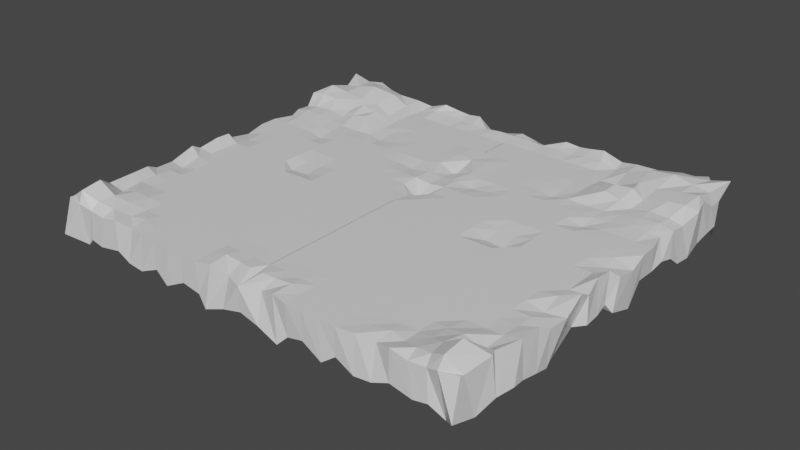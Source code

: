 # Source: LevelBase.blend  (saved by Blender 2.90.8; exported with 4.5.12 LTS)
import bpy
from mathutils import Matrix  # noqa: F401  (used for matrix-valued properties, if any)

bpy.ops.wm.read_factory_settings(use_empty=True)
scene = bpy.context.scene
scene.name = 'Scene'

# ---- collections
col_collection = bpy.data.collections.new('Collection'); scene.collection.children.link(col_collection)

# ---- materials (node trees are filled in below, after node groups)
mat_material = bpy.data.materials.new('Material')
mat_material.alpha_threshold = 0.0
mat_material.use_transparent_shadow = False
mat_material.line_color = (0.0, 0.0, 0.0, 1.0)

# ---- material node trees
mat_material.use_nodes = True; mat_material.node_tree.nodes.clear()
_N = mat_material.node_tree.nodes; _L = mat_material.node_tree.links
n0 = _N.new('ShaderNodeOutputMaterial'); n0.name = 'Material Output'; n0.location = (300, 300)
n1 = _N.new('ShaderNodeBsdfPrincipled'); n1.name = 'Principled BSDF'; n1.location = (10, 300)
n1.distribution = 'GGX'
n1.subsurface_method = 'BURLEY'
n1.inputs[2].default_value = 0.4
n1.inputs[3].default_value = 1.45
n1.inputs[27].default_value = (0.0, 0.0, 0.0, 1.0)
n1.inputs[28].default_value = 1.0
_L.new(n1.outputs[0], n0.inputs[0])
n0.is_active_output = True

# ---- world
world_world = bpy.data.worlds.new('World'); scene.world = world_world
world_world.use_nodes = True; world_world.node_tree.nodes.clear()
_N = world_world.node_tree.nodes; _L = world_world.node_tree.links
n0 = _N.new('ShaderNodeOutputWorld'); n0.name = 'World Output'; n0.location = (300, 300)
n1 = _N.new('ShaderNodeBackground'); n1.name = 'Background'; n1.location = (10, 300)
n1.inputs[0].default_value = (0.05088, 0.05088, 0.05088, 1.0)
_L.new(n1.outputs[0], n0.inputs[0])
n0.is_active_output = True
world_world.color = (0.05088, 0.05088, 0.05088)
world_world.use_sun_shadow = False
world_world.sun_shadow_jitter_overblur = 0.0

# ---- meshes
me_levebase = bpy.data.meshes.new('LeveBase')
me_levebase.from_pydata([(-38.96, -1.457, 35.4), (-38.97, -1.543, 34.71), (-39.66, -0.9963, 29.74), (-38.66, -1.576, 27.95), (-39.54, -1.944, 22.96), (-39.69, -1.91, 19.36), (-40.12, -2.988, 17.08), (-40.34, -3.106, 13.58), (-39.89, -1.467, 9.227), (-39.95, -2.443, 7.45), (-39.27, -1.455, 4.046), (-39.41, -1.601, 1.127), (-40.27, -3.023, -0.5651), (-40.25, -3.622, -4.385), (-40.03, -2.642, -7.758), (-39.94, -2.562, -11.03), (-38.98, -2.776, -14.74), (-39.84, -2.462, -17.24), (-39.98, -2.672, -20.09), (-41.11, -0.9757, -22.89), (-40.11, -0.9482, -26.46), (-39.97, -3.179, -30.11), (-39.76, -3.38, -33.31), (-38.44, -2.66, -35.82), (-35.9, -1.628, 35.92), (-36.15, 0.3585, 34.97), (-36.23, 0.849, 31.28), (-36.51, -2.778, 27.12), (-36.78, -2.454, 23.19), (-36.89, -2.523, 19.9), (-36.95, -2.661, 16.93), (-37.12, -3.234, 14.08), (-36.94, -2.349, 10.35), (-36.94, -2.641, 7.667), (-36.93, -2.626, 4.575), (-36.94, -2.64, 1.496), (-37.03, -3.044, -1.47), (-36.96, -2.727, -4.648), (-36.94, -2.642, -7.758), (-36.94, -2.642, -10.84), (-36.84, -2.379, -14.34), (-37.3, -2.029, -17.43), (-37.53, -2.152, -20.11), (-38.65, -0.6508, -23.08), (-39.3, 0.02977, -26.38), (-39.07, -1.133, -30.66), (-40.61, -0.1516, -34.88), (-37.13, -2.586, -35.57), (-33.73, -2.408, 35.35), (-33.49, -1.085, 34.02), (-33.08, -1.013, 31.13), (-33.19, -1.859, 27.01), (-33.86, -2.642, 23.09), (-33.86, -2.642, 20.01), (-33.86, -2.642, 16.92), (-33.86, -2.642, 13.84), (-33.86, -2.642, 10.75), (-33.86, -2.642, 7.667), (-33.86, -2.642, 4.582), (-33.86, -2.642, 1.497), (-33.86, -2.642, -1.588), (-33.86, -2.642, -4.673), (-33.86, -2.642, -7.758), (-33.85, -2.642, -10.84), (-33.94, -2.356, -14.2), (-34.15, -2.144, -17.35), (-34.2, -2.1, -20.31), (-35.61, -1.051, -23.3), (-35.92, -0.6844, -26.86), (-36.12, -0.6923, -30.78), (-37.14, -1.084, -34.95), (-35.79, -1.669, -37.36), (-30.77, -2.642, 35.43), (-30.58, -1.781, 33.39), (-30.51, -1.923, 30.11), (-30.52, -2.256, 26.6), (-30.77, -2.642, 23.09), (-30.77, -2.642, 20.01), (-30.77, -2.642, 16.92), (-30.77, -2.642, 13.84), (-30.77, -2.642, 10.75), (-30.77, -2.642, 7.667), (-30.77, -2.642, 4.582), (-30.77, -2.642, 1.497), (-30.77, -2.642, -1.588), (-30.77, -2.642, -4.673), (-30.77, -2.642, -7.758), (-30.7, -2.697, -10.9), (-30.58, -2.641, -14.07), (-30.88, -2.473, -17.24), (-30.84, -2.642, -20.14), (-31.38, -2.117, -23.22), (-31.83, -1.281, -26.82), (-32.48, -0.05964, -31.2), (-32.38, -0.9369, -34.41), (-31.73, -2.255, -36.12), (-27.68, -2.071, 35.35), (-27.75, -2.598, 32.23), (-27.69, -2.642, 29.26), (-27.69, -2.642, 26.18), (-27.69, -2.642, 23.09), (-27.69, -2.642, 20.01), (-27.69, -2.642, 16.92), (-27.69, -2.641, 13.84), (-27.69, -2.642, 10.75), (-27.69, -2.642, 7.667), (-27.69, -2.642, 4.582), (-27.69, -2.642, 1.497), (-27.69, -2.642, -1.588), (-27.69, -2.642, -4.673), (-27.69, -2.642, -7.802), (-27.76, -3.173, -10.72), (-27.79, -2.694, -13.76), (-28.08, -2.69, -16.9), (-28.65, -1.955, -20.6), (-29.01, -0.9698, -23.96), (-28.32, -1.423, -27.19), (-27.87, -0.8023, -31.74), (-27.97, -1.62, -34.18), (-27.7, -3.205, -35.72), (-24.8, -2.912, 34.47), (-25.0, -2.381, 31.67), (-24.6, -2.642, 29.26), (-24.6, -2.642, 26.18), (-24.6, -2.642, 23.09), (-24.6, -2.642, 20.01), (-24.6, -2.642, 16.92), (-24.6, -2.636, 13.84), (-24.6, -2.642, 10.75), (-24.6, -2.642, 7.667), (-24.6, -2.642, 4.582), (-24.6, -2.642, 1.497), (-24.6, -2.642, -1.588), (-24.6, -2.642, -4.673), (-24.63, -2.642, -7.864), (-24.64, -2.642, -11.02), (-24.62, -2.642, -13.67), (-24.59, -2.828, -16.97), (-25.66, -1.393, -21.06), (-25.65, -1.291, -23.94), (-24.55, -2.64, -26.24), (-24.11, -1.992, -30.99), (-24.12, -1.807, -34.41), (-24.38, -4.457, -34.96), (-21.73, -2.501, 35.07), (-21.58, -2.597, 32.23), (-21.52, -2.642, 29.26), (-21.52, -2.642, 26.18), (-21.52, -2.642, 23.09), (-21.52, -2.642, 20.01), (-21.52, -2.642, 16.92), (-21.52, -2.642, 13.84), (-21.52, -2.642, 10.75), (-21.52, -2.642, 7.667), (-21.54, -2.668, 4.613), (-22.1, -3.411, 2.396), (-21.79, -3.011, -1.156), (-21.49, -2.642, -4.665), (-21.35, -2.642, -7.813), (-21.29, -2.642, -10.98), (-21.23, -2.642, -13.77), (-21.19, -2.645, -16.89), (-21.19, -2.642, -20.04), (-21.34, -2.642, -23.17), (-21.7, -2.665, -26.38), (-21.71, -2.667, -29.46), (-21.2, -2.734, -32.23), (-20.92, -2.406, -34.85), (-18.43, -2.642, 35.43), (-18.43, -2.642, 32.35), (-18.43, -2.642, 29.26), (-18.43, -2.642, 26.18), (-18.43, -2.642, 23.09), (-18.43, -2.642, 20.01), (-18.43, -2.642, 16.92), (-18.43, -2.642, 13.84), (-18.43, -2.642, 10.75), (-18.43, -2.642, 7.667), (-18.44, -2.652, 4.595), (-18.93, -3.303, 2.27), (-18.66, -2.94, -1.24), (-18.44, -2.642, -4.68), (-18.34, -2.642, -7.751), (-18.25, -2.642, -10.86), (-18.27, -2.642, -13.87), (-18.57, -3.021, -16.56), (-18.59, -2.832, -19.9), (-18.49, -2.642, -23.2), (-18.43, -2.642, -26.27), (-18.6, -2.695, -29.47), (-18.25, -2.07, -32.45), (-17.36, -1.189, -34.73), (-15.35, -2.642, 35.43), (-15.35, -2.642, 32.35), (-15.35, -2.642, 29.26), (-15.35, -2.642, 26.18), (-15.35, -2.642, 23.09), (-15.35, -2.642, 20.01), (-15.35, -2.642, 16.92), (-15.35, -2.642, 13.84), (-15.35, -2.642, 10.75), (-15.35, -2.642, 7.667), (-15.35, -2.642, 4.582), (-15.35, -2.642, 1.497), (-15.35, -2.642, -1.588), (-15.44, -2.642, -4.707), (-15.65, -2.642, -7.823), (-15.69, -2.642, -10.9), (-15.65, -2.642, -13.98), (-15.72, -2.788, -16.89), (-15.64, -2.68, -20.1), (-15.5, -2.642, -23.22), (-15.36, -2.642, -26.27), (-15.35, -2.642, -29.35), (-14.99, -2.203, -32.56), (-14.39, -1.76, -35.0), (-12.26, -2.642, 35.43), (-12.26, -2.642, 32.35), (-12.26, -2.642, 29.26), (-12.26, -2.642, 26.18), (-12.26, -2.642, 23.09), (-12.26, -2.642, 20.01), (-12.26, -2.642, 16.92), (-12.26, -2.642, 13.84), (-12.26, -2.642, 10.75), (-12.26, -2.642, 7.667), (-12.26, -2.642, 4.582), (-12.26, -2.642, 1.497), (-12.26, -2.642, -1.588), (-12.26, -2.642, -4.673), (-12.31, -2.642, -7.771), (-12.33, -2.642, -10.86), (-12.3, -2.642, -13.93), (-12.27, -2.642, -17.01), (-12.26, -2.642, -20.1), (-12.26, -2.642, -23.18), (-12.26, -2.642, -26.27), (-12.26, -2.642, -29.35), (-12.25, -2.511, -32.37), (-12.2, -2.103, -35.23), (-9.176, -2.642, 35.43), (-9.176, -2.641, 32.35), (-9.176, -2.642, 29.26), (-9.176, -2.642, 26.18), (-9.176, -2.642, 23.09), (-9.176, -2.642, 20.01), (-9.176, -2.642, 16.92), (-9.176, -2.642, 13.84), (-9.176, -2.642, 10.75), (-9.176, -2.642, 7.667), (-9.176, -2.642, 4.582), (-9.176, -2.642, 1.497), (-9.176, -2.642, -1.588), (-9.176, -2.642, -4.673), (-9.176, -2.644, -7.758), (-9.247, -2.861, -10.8), (-9.176, -2.642, -13.93), (-9.176, -2.642, -17.01), (-9.176, -2.642, -20.1), (-9.176, -2.642, -23.18), (-9.243, -2.642, -26.26), (-9.176, -2.642, -29.35), (-9.301, -2.369, -32.41), (-9.545, -1.733, -35.03), (-6.39, -2.454, 34.96), (-6.638, -2.299, 31.49), (-6.207, -2.569, 29.08), (-6.091, -2.642, 26.18), (-6.091, -2.642, 23.09), (-6.091, -2.642, 20.01), (-6.091, -2.642, 16.92), (-6.091, -2.642, 13.84), (-6.091, -2.642, 10.75), (-6.091, -2.642, 7.667), (-6.091, -2.642, 4.582), (-6.091, -2.642, 1.497), (-6.091, -2.642, -1.588), (-6.091, -2.642, -4.673), (-6.113, -2.71, -7.745), (-6.245, -3.118, -10.75), (-6.091, -2.642, -13.93), (-6.091, -2.642, -17.01), (-6.091, -2.642, -20.1), (-6.091, -2.642, -23.18), (-6.158, -2.642, -26.26), (-6.092, -2.638, -29.35), (-6.202, -2.5, -32.44), (-6.582, -3.741, -34.83), (-3.335, -3.538, 34.18), (-3.618, -2.529, 31.54), (-3.195, -2.578, 29.0), (-3.006, -2.642, 26.18), (-3.006, -2.642, 23.09), (-3.006, -2.642, 20.01), (-3.006, -2.642, 16.92), (-3.006, -2.642, 13.84), (-3.006, -2.642, 10.75), (-3.006, -2.642, 7.667), (-3.006, -2.642, 4.582), (-3.006, -2.642, 1.497), (-3.009, -2.65, -1.594), (-3.018, -2.864, -4.731), (-3.017, -2.699, -7.797), (-2.952, -2.779, -10.92), (-2.075, -2.857, -11.15), (-3.454, -2.59, -15.1), (-2.79, -2.494, -20.1), (-3.004, -2.638, -23.18), (-3.006, -2.642, -26.27), (-3.024, -2.596, -29.35), (-3.352, -2.276, -32.52), (-3.339, -3.559, -35.35), (-0.01221, -3.379, 35.58), (-1.233, -2.372, 31.83), (0.06691, -2.634, 29.24), (0.07934, -2.642, 26.18), (0.07934, -2.642, 23.09), (0.07934, -2.642, 20.01), (0.07934, -2.642, 16.92), (0.07934, -2.642, 13.84), (0.07934, -2.642, 10.75), (0.07934, -2.642, 7.667), (0.07934, -2.642, 4.582), (0.07934, -2.642, 1.497), (0.07906, -3.106, -1.919), (0.08056, -4.73, -4.681), (0.08045, -3.048, -7.855), (0.06395, -3.06, -11.13), (0.06746, -3.403, -14.09), (0.2441, -4.778, -12.3), (0.08407, -2.684, -19.66), (0.07263, -2.633, -23.18), (0.07934, -2.642, -26.27), (0.07934, -2.642, -29.35), (0.07947, -2.331, -32.47), (0.09076, -2.797, -35.38), (-39.22, -7.499, 37.23), (-39.25, -8.968, 32.44), (-40.06, -7.448, 29.22), (-40.54, -7.46, 25.84), (-40.08, -8.008, 23.14), (-40.14, -8.597, 20.11), (-39.94, -9.325, 17.37), (-38.02, -10.57, 12.51), (-38.29, -7.727, 8.631), (-40.05, -7.285, 7.459), (-39.9, -7.216, 4.487), (-39.65, -6.651, 2.024), (-40.49, -8.096, 1.157), (-40.23, -9.956, -4.066), (-39.8, -6.921, -7.655), (-39.7, -7.143, -11.58), (-39.88, -6.536, -14.37), (-40.09, -7.077, -16.93), (-40.06, -9.092, -19.58), (-40.25, -9.248, -22.58), (-39.38, -9.061, -27.63), (-39.85, -7.982, -29.68), (-39.96, -7.588, -32.38), (-38.88, -10.8, -34.42), (-36.47, -9.54, 34.72), (-36.71, -8.434, 32.08), (-36.95, -7.433, 29.25), (-36.94, -7.426, 26.17), (-36.94, -7.423, 23.09), (-36.94, -7.423, 20.01), (-37.1, -8.011, 17.19), (-37.57, -9.586, 14.75), (-37.05, -7.247, 10.3), (-36.94, -7.423, 7.667), (-36.94, -7.423, 4.582), (-36.94, -7.425, 1.498), (-37.28, -8.795, -0.9737), (-36.24, -8.745, -4.663), (-36.03, -9.132, -7.745), (-37.02, -6.751, -10.79), (-36.94, -7.423, -13.93), (-36.94, -7.421, -17.01), (-36.94, -7.408, -20.09), (-36.97, -7.676, -23.11), (-36.95, -7.38, -26.25), (-36.95, -7.227, -29.35), (-36.95, -7.323, -32.44), (-36.83, -7.766, -35.43), (-34.2, -7.642, 35.51), (-33.09, -11.56, 30.57), (-33.36, -10.12, 28.1), (-33.86, -7.423, 26.18), (-33.86, -7.423, 23.09), (-33.86, -7.423, 20.01), (-33.86, -7.423, 16.92), (-33.86, -7.423, 13.84), (-33.91, -7.783, 10.78), (-33.86, -7.449, 7.669), (-33.86, -7.423, 4.582), (-33.86, -7.423, 1.497), (-33.86, -7.423, -1.588), (-33.86, -7.423, -4.673), (-33.86, -7.423, -7.758), (-33.86, -7.423, -10.84), (-33.86, -7.423, -13.93), (-33.85, -7.401, -17.02), (-33.84, -7.367, -20.09), (-33.85, -7.382, -23.18), (-33.86, -7.404, -26.27), (-33.86, -7.421, -29.35), (-33.86, -7.479, -32.42), (-33.86, -7.757, -35.44), (-31.71, -8.011, 35.64), (-31.14, -9.86, 32.55), (-30.77, -7.439, 29.26), (-30.77, -7.423, 26.18), (-30.77, -7.423, 23.09), (-30.77, -7.423, 20.01), (-30.78, -7.367, 16.9), (-30.8, -7.371, 13.8), (-30.96, -8.665, 10.85), (-30.84, -7.799, 7.698), (-30.77, -7.423, 4.582), (-30.77, -7.423, 1.497), (-30.77, -7.423, -1.588), (-30.77, -7.423, -4.673), (-30.96, -8.514, -7.238), (-31.56, -12.03, -8.645), (-31.15, -9.633, -12.85), (-30.7, -7.261, -17.13), (-30.71, -7.221, -20.22), (-30.77, -7.17, -23.18), (-30.77, -7.223, -26.27), (-30.77, -7.278, -29.36), (-30.78, -8.477, -32.18), (-30.79, -9.506, -35.02), (-27.69, -7.423, 35.43), (-27.81, -8.22, 32.41), (-27.69, -7.423, 29.26), (-27.69, -7.423, 26.18), (-27.69, -7.423, 23.09), (-27.69, -7.389, 19.99), (-27.71, -7.015, 16.61), (-27.8, -6.566, 13.53), (-28.59, -8.187, 10.74), (-28.56, -8.958, 7.765), (-27.69, -7.423, 4.582), (-27.69, -7.423, 1.497), (-27.69, -7.423, -1.588), (-27.69, -7.423, -4.673), (-28.13, -10.02, -6.518), (-29.07, -15.44, -7.017), (-28.31, -11.59, -12.14), (-26.81, -9.477, -18.7), (-26.75, -9.704, -21.88), (-27.56, -7.716, -23.42), (-27.69, -7.423, -26.27), (-27.69, -7.416, -29.35), (-27.69, -7.473, -32.43), (-27.69, -7.736, -35.45), (-24.84, -8.495, 35.66), (-24.5, -7.616, 32.43), (-24.55, -7.524, 29.31), (-24.6, -7.423, 26.18), (-24.47, -8.328, 23.15), (-24.34, -8.515, 19.64), (-23.69, -11.03, 15.58), (-24.73, -6.42, 13.46), (-24.77, -7.463, 10.61), (-23.41, -9.654, 7.706), (-24.51, -8.257, 4.916), (-25.6, -8.744, 3.041), (-25.17, -8.184, -0.6991), (-24.6, -7.423, -4.673), (-24.65, -7.709, -7.622), (-25.04, -9.846, -9.675), (-24.55, -8.267, -13.9), (-23.48, -10.16, -19.11), (-23.44, -10.27, -22.28), (-24.41, -7.892, -23.55), (-24.6, -7.402, -26.27), (-24.6, -7.418, -29.35), (-24.6, -7.792, -32.34), (-24.57, -9.066, -35.09), (-21.82, -8.788, 35.72), (-20.78, -8.824, 32.96), (-20.95, -8.496, 29.73), (-21.52, -7.423, 26.18), (-21.3, -8.983, 23.18), (-21.46, -7.837, 20.03), (-21.43, -7.706, 16.71), (-21.56, -7.092, 13.72), (-21.52, -7.365, 10.73), (-21.3, -7.822, 7.674), (-22.93, -9.295, 6.771), (-25.25, -12.38, 7.288), (-24.21, -10.99, 2.581), (-21.74, -7.716, -4.331), (-21.51, -7.419, -7.758), (-21.52, -7.359, -10.86), (-21.54, -7.436, -13.83), (-21.95, -9.471, -15.74), (-21.6, -8.786, -19.67), (-21.5, -7.392, -23.18), (-21.52, -7.422, -26.27), (-21.52, -7.411, -29.35), (-21.5, -8.444, -32.16), (-21.89, -10.08, -34.44), (-18.43, -7.423, 35.43), (-18.42, -7.439, 32.35), (-18.43, -7.423, 29.26), (-18.43, -7.423, 26.18), (-18.43, -7.423, 23.09), (-18.43, -7.423, 20.01), (-18.43, -7.423, 16.92), (-18.43, -7.423, 13.84), (-16.83, -8.117, 10.82), (-17.69, -7.744, 7.699), (-19.71, -9.114, 6.559), (-21.9, -12.01, 6.865), (-20.91, -10.71, 2.258), (-18.61, -7.646, -4.405), (-18.42, -7.328, -7.754), (-18.41, -7.298, -10.84), (-18.83, -8.212, -12.88), (-20.1, -10.93, -12.8), (-19.74, -10.13, -16.82), (-18.52, -7.532, -22.98), (-18.43, -7.417, -26.27), (-18.43, -7.423, -29.35), (-18.37, -7.677, -32.22), (-17.98, -7.323, -34.88), (-15.94, -9.219, 35.68), (-14.85, -8.521, 32.07), (-15.35, -7.423, 29.26), (-15.35, -7.423, 26.18), (-15.35, -7.423, 23.09), (-15.17, -8.195, 19.8), (-15.24, -7.913, 16.79), (-15.35, -7.423, 13.84), (-13.97, -8.019, 10.81), (-14.74, -7.685, 7.693), (-15.39, -7.478, 4.646), (-16.03, -8.331, 2.559), (-15.7, -7.888, -1.044), (-15.35, -7.423, -4.673), (-15.36, -7.38, -7.763), (-15.37, -7.366, -10.85), (-15.55, -7.781, -13.47), (-16.4, -9.677, -14.37), (-16.14, -9.13, -18.11), (-15.35, -7.438, -23.17), (-15.35, -7.423, -26.27), (-15.35, -7.423, -29.35), (-15.36, -8.901, -32.06), (-15.29, -8.743, -35.01), (-12.26, -7.427, 35.43), (-12.26, -7.465, 32.34), (-12.26, -7.423, 29.26), (-12.26, -7.423, 26.18), (-12.26, -7.423, 23.09), (-12.06, -8.326, 19.76), (-12.13, -8.014, 16.76), (-12.26, -7.423, 13.84), (-12.26, -7.423, 10.75), (-12.26, -7.423, 7.667), (-12.26, -7.423, 4.582), (-12.26, -7.423, 1.497), (-12.26, -7.423, -1.588), (-12.26, -7.437, -4.677), (-12.32, -7.601, -7.724), (-12.5, -8.156, -10.7), (-12.26, -7.423, -13.93), (-12.27, -7.445, -16.99), (-12.26, -7.428, -20.1), (-12.13, -7.711, -23.13), (-12.26, -7.423, -26.27), (-12.26, -7.423, -29.35), (-12.35, -8.834, -32.29), (-12.43, -9.934, -35.22), (-9.139, -8.287, 35.18), (-9.102, -9.152, 31.84), (-9.176, -7.423, 29.26), (-9.176, -7.423, 26.18), (-9.176, -7.423, 23.09), (-9.176, -7.423, 20.01), (-9.176, -7.423, 16.92), (-9.176, -7.423, 13.84), (-9.176, -7.423, 10.75), (-9.176, -7.423, 7.667), (-9.176, -7.423, 4.582), (-9.176, -7.423, 1.497), (-9.18, -7.476, -1.604), (-9.42, -10.08, -5.381), (-10.83, -14.03, -7.453), (-11.51, -14.65, -9.454), (-9.946, -9.802, -13.47), (-9.176, -7.423, -17.01), (-9.08, -7.635, -20.06), (-8.763, -8.337, -23.02), (-9.176, -7.423, -26.27), (-9.176, -7.423, -29.35), (-9.468, -9.352, -32.05), (-10.19, -10.87, -34.42), (-7.409, -9.998, 35.64), (-6.095, -7.42, 32.34), (-6.091, -7.423, 29.26), (-6.091, -7.423, 26.18), (-6.091, -7.423, 23.09), (-6.091, -7.423, 20.01), (-6.091, -7.423, 16.92), (-6.091, -7.423, 13.84), (-6.091, -7.423, 10.75), (-6.333, -7.434, 7.602), (-6.091, -7.423, 4.582), (-6.091, -7.423, 1.497), (-6.099, -7.478, -1.61), (-6.474, -10.43, -5.312), (-8.281, -15.63, -7.12), (-8.971, -16.32, -9.132), (-7.123, -10.61, -13.31), (-6.091, -7.423, -17.01), (-6.091, -7.423, -20.1), (-6.086, -7.45, -23.15), (-6.065, -7.58, -26.1), (-6.091, -7.423, -29.35), (-6.512, -7.659, -32.23), (-7.053, -9.504, -34.21), (-3.589, -8.557, 35.52), (-3.052, -7.394, 32.28), (-3.295, -8.058, 29.31), (-7.019, -7.595, 24.65), (-3.006, -7.423, 23.09), (-3.006, -7.423, 20.01), (-3.006, -7.423, 16.92), (-3.006, -7.423, 13.84), (-3.855, -7.911, 10.94), (-5.28, -7.703, 7.218), (-3.698, -7.503, 4.44), (-3.006, -7.423, 1.497), (-3.036, -7.775, -1.829), (-3.057, -8.227, -5.224), (-3.58, -9.668, -7.853), (-3.807, -9.953, -10.44), (-3.091, -7.764, -13.91), (-3.002, -7.894, -16.75), (-3.002, -7.809, -20.15), (-2.856, -8.329, -22.19), (-2.749, -8.97, -24.57), (-3.034, -7.945, -29.23), (-3.178, -8.064, -32.52), (-3.548, -8.89, -35.68), (0.1223, -7.692, 35.43), (0.07934, -7.425, 32.35), (0.1025, -8.282, 28.8), (0.06837, -12.11, 17.98), (0.07934, -7.423, 23.09), (0.07934, -7.423, 20.01), (0.07934, -7.423, 16.92), (0.07934, -7.423, 13.84), (0.1093, -8.517, 11.43), (0.1684, -9.387, 8.364), (0.1056, -7.699, 4.648), (0.07948, -7.437, 1.487), (0.08049, -8.033, -2.007), (0.08319, -9.106, -5.423), (0.08286, -9.17, -8.393), (0.07918, -11.74, -13.6), (0.07928, -8.84, -13.64), (0.07921, -9.6, -17.09), (0.07922, -9.694, -20.38), (0.07584, -7.833, -22.76), (0.07362, -8.371, -25.23), (0.0936, -9.993, -28.85), (0.07546, -6.91, -32.58), (0.1389, -7.624, -35.54)], [], [(2, 1, 25, 26), (3, 2, 26, 27), (4, 3, 27, 28), (5, 4, 28, 29), (6, 5, 29, 30), (7, 6, 30, 31), (8, 7, 31, 32), (9, 8, 32, 33), (10, 9, 33, 34), (11, 10, 34, 35), (12, 11, 35, 36), (13, 12, 36, 37), (14, 13, 37, 38), (15, 14, 38, 39), (16, 15, 39, 40), (17, 16, 40, 41), (18, 17, 41, 42), (431, 430, 406, 407), (475, 474, 450, 451), (22, 21, 45, 46), (427, 426, 402, 403), (26, 25, 49, 50), (27, 26, 50, 51), (28, 27, 51, 52), (29, 28, 52, 53), (30, 29, 53, 54), (31, 30, 54, 55), (32, 31, 55, 56), (33, 32, 56, 57), (34, 33, 57, 58), (35, 34, 58, 59), (36, 35, 59, 60), (37, 36, 60, 61), (38, 37, 61, 62), (39, 38, 62, 63), (40, 39, 63, 64), (41, 40, 64, 65), (42, 41, 65, 66), (212, 188, 187, 211), (500, 499, 475, 476), (46, 45, 69, 70), (600, 624, 288, 264), (115, 91, 90, 114), (50, 49, 73, 74), (51, 50, 74, 75), (52, 51, 75, 76), (53, 52, 76, 77), (54, 53, 77, 78), (55, 54, 78, 79), (56, 55, 79, 80), (57, 56, 80, 81), (58, 57, 81, 82), (59, 58, 82, 83), (60, 59, 83, 84), (61, 60, 84, 85), (62, 61, 85, 86), (63, 62, 86, 87), (64, 63, 87, 88), (65, 64, 88, 89), (66, 65, 89, 90), (264, 240, 576, 600), (95, 71, 70, 94), (91, 67, 66, 90), (70, 69, 93, 94), (216, 192, 528, 552), (71, 47, 46, 70), (74, 73, 97, 98), (75, 74, 98, 99), (76, 75, 99, 100), (77, 76, 100, 101), (78, 77, 101, 102), (79, 78, 102, 103), (80, 79, 103, 104), (81, 80, 104, 105), (82, 81, 105, 106), (83, 82, 106, 107), (84, 83, 107, 108), (85, 84, 108, 109), (86, 85, 109, 110), (87, 86, 110, 111), (88, 87, 111, 112), (89, 88, 112, 113), (90, 89, 113, 114), (504, 528, 192, 168), (551, 550, 526, 527), (548, 547, 523, 524), (94, 93, 117, 118), (456, 480, 144, 120), (547, 546, 522, 523), (98, 97, 121, 122), (99, 98, 122, 123), (100, 99, 123, 124), (101, 100, 124, 125), (102, 101, 125, 126), (103, 102, 126, 127), (104, 103, 127, 128), (105, 104, 128, 129), (106, 105, 129, 130), (107, 106, 130, 131), (108, 107, 131, 132), (109, 108, 132, 133), (110, 109, 133, 134), (111, 110, 134, 135), (112, 111, 135, 136), (113, 112, 136, 137), (114, 113, 137, 138), (120, 96, 432, 456), (527, 526, 502, 503), (524, 523, 499, 500), (118, 117, 141, 142), (72, 48, 384, 408), (523, 522, 498, 499), (122, 121, 145, 146), (123, 122, 146, 147), (124, 123, 147, 148), (125, 124, 148, 149), (126, 125, 149, 150), (127, 126, 150, 151), (128, 127, 151, 152), (129, 128, 152, 153), (130, 129, 153, 154), (131, 130, 154, 155), (132, 131, 155, 156), (133, 132, 156, 157), (134, 133, 157, 158), (135, 134, 158, 159), (136, 135, 159, 160), (137, 136, 160, 161), (138, 137, 161, 162), (48, 24, 360, 384), (503, 502, 478, 479), (379, 378, 354, 355), (142, 141, 165, 166), (358, 22, 23, 359), (479, 478, 454, 455), (146, 145, 169, 170), (147, 146, 170, 171), (148, 147, 171, 172), (149, 148, 172, 173), (150, 149, 173, 174), (151, 150, 174, 175), (152, 151, 175, 176), (153, 152, 176, 177), (154, 153, 177, 178), (155, 154, 178, 179), (156, 155, 179, 180), (157, 156, 180, 181), (158, 157, 181, 182), (159, 158, 182, 183), (160, 159, 183, 184), (161, 160, 184, 185), (162, 161, 185, 186), (357, 356, 20, 21), (455, 454, 430, 431), (452, 451, 427, 428), (166, 165, 189, 190), (21, 22, 358, 357), (43, 19, 18, 42), (170, 169, 193, 194), (171, 170, 194, 195), (172, 171, 195, 196), (173, 172, 196, 197), (174, 173, 197, 198), (175, 174, 198, 199), (176, 175, 199, 200), (177, 176, 200, 201), (178, 177, 201, 202), (179, 178, 202, 203), (180, 179, 203, 204), (181, 180, 204, 205), (182, 181, 205, 206), (183, 182, 206, 207), (184, 183, 207, 208), (185, 184, 208, 209), (186, 185, 209, 210), (356, 355, 19, 20), (67, 43, 42, 66), (428, 427, 403, 404), (190, 189, 213, 214), (17, 353, 352, 16), (164, 140, 139, 163), (194, 193, 217, 218), (195, 194, 218, 219), (196, 195, 219, 220), (197, 196, 220, 221), (198, 197, 221, 222), (199, 198, 222, 223), (200, 199, 223, 224), (201, 200, 224, 225), (16, 352, 351, 15), (229, 205, 204, 228), (204, 203, 227, 228), (15, 351, 350, 14), (638, 637, 613, 614), (237, 213, 212, 236), (208, 207, 231, 232), (13, 349, 348, 12), (230, 206, 205, 229), (239, 215, 214, 238), (571, 570, 546, 547), (278, 254, 253, 277), (250, 226, 225, 249), (236, 212, 211, 235), (218, 217, 241, 242), (219, 218, 242, 243), (220, 219, 243, 244), (221, 220, 244, 245), (222, 221, 245, 246), (223, 222, 246, 247), (224, 223, 247, 248), (225, 224, 248, 249), (6, 342, 341, 5), (613, 612, 588, 589), (228, 227, 251, 252), (3, 339, 338, 2), (614, 613, 589, 590), (598, 597, 573, 574), (232, 231, 255, 256), (4, 340, 339, 3), (306, 282, 281, 305), (257, 233, 232, 256), (236, 235, 259, 260), (1, 337, 336, 0), (258, 234, 233, 257), (281, 257, 256, 280), (241, 240, 264, 265), (242, 241, 265, 266), (243, 242, 266, 267), (244, 243, 267, 268), (245, 244, 268, 269), (246, 245, 269, 270), (247, 246, 270, 271), (248, 247, 271, 272), (249, 248, 272, 273), (250, 249, 273, 274), (251, 250, 274, 275), (252, 251, 275, 276), (262, 238, 237, 261), (256, 255, 279, 280), (309, 285, 284, 308), (261, 237, 236, 260), (260, 259, 283, 284), (671, 647, 311, 335), (590, 589, 565, 566), (618, 617, 593, 594), (265, 264, 288, 289), (266, 265, 289, 290), (267, 266, 290, 291), (268, 267, 291, 292), (269, 268, 292, 293), (270, 269, 293, 294), (271, 270, 294, 295), (272, 271, 295, 296), (273, 272, 296, 297), (274, 273, 297, 298), (275, 274, 298, 299), (276, 275, 299, 300), (277, 276, 300, 301), (623, 599, 263, 287), (280, 279, 303, 304), (263, 599, 575, 239), (641, 640, 616, 617), (285, 261, 260, 284), (284, 283, 307, 308), (215, 551, 527, 191), (310, 286, 285, 309), (282, 258, 257, 281), (289, 288, 312, 313), (290, 289, 313, 314), (291, 290, 314, 315), (292, 291, 315, 316), (293, 292, 316, 317), (294, 293, 317, 318), (295, 294, 318, 319), (296, 295, 319, 320), (297, 296, 320, 321), (298, 297, 321, 322), (299, 298, 322, 323), (300, 299, 323, 324), (301, 300, 324, 325), (302, 301, 325, 326), (303, 302, 326, 327), (304, 303, 327, 328), (167, 503, 479, 143), (573, 549, 550, 574), (645, 644, 620, 621), (308, 307, 331, 332), (47, 71, 407, 383), (334, 310, 309, 333), (235, 211, 210, 234), (431, 407, 71, 95), (47, 383, 359, 23), (565, 564, 540, 541), (214, 213, 237, 238), (566, 565, 541, 542), (570, 569, 545, 546), (313, 312, 648, 649, 650, 651, 652, 653, 654, 655, 656, 657, 658, 659, 660, 661, 662, 663, 664, 665, 666, 667, 668, 669, 670, 671, 335, 334, 333, 332, 331, 330, 329, 328, 327, 326, 325, 324, 323, 322, 321, 320, 319, 318, 317, 316, 315, 314), (360, 336, 337, 361), (361, 337, 338, 362), (362, 338, 339, 363), (363, 339, 340, 364), (364, 340, 341, 365), (365, 341, 342, 366), (366, 342, 343, 367), (367, 343, 344, 368), (368, 344, 345, 369), (369, 345, 346, 370), (370, 346, 347, 371), (371, 347, 348, 372), (372, 348, 349, 373), (373, 349, 350, 374), (374, 350, 351, 375), (375, 351, 352, 376), (376, 352, 353, 377), (377, 353, 354, 378), (380, 379, 355, 356), (383, 382, 358, 359), (381, 357, 358, 382), (407, 406, 382, 383), (385, 361, 362, 386), (386, 362, 363, 387), (387, 363, 364, 388), (388, 364, 365, 389), (389, 365, 366, 390), (390, 366, 367, 391), (391, 367, 368, 392), (392, 368, 369, 393), (393, 369, 370, 394), (394, 370, 371, 395), (395, 371, 372, 396), (396, 372, 373, 397), (397, 373, 374, 398), (398, 374, 375, 399), (399, 375, 376, 400), (400, 376, 377, 401), (401, 377, 378, 402), (404, 403, 379, 380), (405, 381, 382, 406), (403, 402, 378, 379), (409, 385, 386, 410), (410, 386, 387, 411), (411, 387, 388, 412), (412, 388, 389, 413), (413, 389, 390, 414), (414, 390, 391, 415), (415, 391, 392, 416), (416, 392, 393, 417), (417, 393, 394, 418), (418, 394, 395, 419), (419, 395, 396, 420), (420, 396, 397, 421), (421, 397, 398, 422), (422, 398, 399, 423), (423, 399, 400, 424), (424, 400, 401, 425), (425, 401, 402, 426), (215, 191, 190, 214), (47, 23, 22, 46), (429, 405, 406, 430), (211, 187, 186, 210), (433, 409, 410, 434), (434, 410, 411, 435), (435, 411, 412, 436), (436, 412, 413, 437), (437, 413, 414, 438), (438, 414, 415, 439), (439, 415, 416, 440), (440, 416, 417, 441), (441, 417, 418, 442), (442, 418, 419, 443), (443, 419, 420, 444), (444, 420, 421, 445), (445, 421, 422, 446), (446, 422, 423, 447), (447, 423, 424, 448), (448, 424, 425, 449), (449, 425, 426, 450), (191, 167, 166, 190), (451, 450, 426, 427), (453, 429, 430, 454), (188, 164, 163, 187), (457, 433, 434, 458), (458, 434, 435, 459), (459, 435, 436, 460), (460, 436, 437, 461), (461, 437, 438, 462), (462, 438, 439, 463), (463, 439, 440, 464), (464, 440, 441, 465), (465, 441, 442, 466), (466, 442, 443, 467), (467, 443, 444, 468), (468, 444, 445, 469), (469, 445, 446, 470), (470, 446, 447, 471), (471, 447, 448, 472), (472, 448, 449, 473), (473, 449, 450, 474), (187, 163, 162, 186), (44, 20, 19, 43), (477, 453, 454, 478), (476, 475, 451, 452), (481, 457, 458, 482), (482, 458, 459, 483), (483, 459, 460, 484), (484, 460, 461, 485), (485, 461, 462, 486), (486, 462, 463, 487), (487, 463, 464, 488), (488, 464, 465, 489), (489, 465, 466, 490), (490, 466, 467, 491), (491, 467, 468, 492), (492, 468, 469, 493), (493, 469, 470, 494), (494, 470, 471, 495), (495, 471, 472, 496), (496, 472, 473, 497), (497, 473, 474, 498), (167, 143, 142, 166), (499, 498, 474, 475), (501, 477, 478, 502), (68, 44, 43, 67), (505, 481, 482, 506), (506, 482, 483, 507), (507, 483, 484, 508), (508, 484, 485, 509), (509, 485, 486, 510), (510, 486, 487, 511), (511, 487, 488, 512), (512, 488, 489, 513), (513, 489, 490, 514), (514, 490, 491, 515), (515, 491, 492, 516), (516, 492, 493, 517), (517, 493, 494, 518), (518, 494, 495, 519), (519, 495, 496, 520), (520, 496, 497, 521), (521, 497, 498, 522), (163, 139, 138, 162), (143, 119, 118, 142), (525, 501, 502, 526), (140, 116, 115, 139), (529, 505, 506, 530), (530, 506, 507, 531), (531, 507, 508, 532), (532, 508, 509, 533), (533, 509, 510, 534), (534, 510, 511, 535), (535, 511, 512, 536), (536, 512, 513, 537), (537, 513, 514, 538), (538, 514, 515, 539), (539, 515, 516, 540), (540, 516, 517, 541), (541, 517, 518, 542), (542, 518, 519, 543), (543, 519, 520, 544), (544, 520, 521, 545), (545, 521, 522, 546), (139, 115, 114, 138), (119, 95, 94, 118), (549, 525, 526, 550), (116, 92, 91, 115), (553, 529, 530, 554), (554, 530, 531, 555), (555, 531, 532, 556), (556, 532, 533, 557), (557, 533, 534, 558), (558, 534, 535, 559), (559, 535, 536, 560), (560, 536, 537, 561), (563, 539, 540, 564), (562, 561, 537, 538), (226, 202, 201, 225), (567, 543, 544, 568), (277, 253, 252, 276), (234, 210, 209, 233), (572, 571, 547, 548), (575, 574, 550, 551), (569, 568, 544, 545), (573, 572, 548, 549), (92, 68, 67, 91), (577, 553, 554, 578), (578, 554, 555, 579), (579, 555, 556, 580), (580, 556, 557, 581), (581, 557, 558, 582), (582, 558, 559, 583), (583, 559, 560, 584), (584, 560, 561, 585), (329, 305, 304, 328), (587, 563, 564, 588), (622, 621, 597, 598), (593, 592, 568, 569), (591, 567, 568, 592), (670, 646, 647, 671), (670, 669, 645, 646), (597, 596, 572, 573), (595, 571, 572, 596), (666, 642, 643, 667), (666, 665, 641, 642), (253, 229, 228, 252), (600, 576, 577, 601), (601, 577, 578, 602), (602, 578, 579, 603), (603, 579, 580, 604), (604, 580, 581, 605), (605, 581, 582, 606), (606, 582, 583, 607), (607, 583, 584, 608), (608, 584, 585, 609), (609, 585, 586, 610), (610, 586, 587, 611), (611, 587, 588, 612), (662, 638, 639, 663), (665, 664, 640, 641), (617, 616, 592, 593), (615, 591, 592, 616), (660, 636, 637, 661), (286, 262, 261, 285), (621, 620, 596, 597), (619, 595, 596, 620), (658, 634, 635, 659), (589, 588, 564, 565), (646, 645, 621, 622), (624, 600, 601, 625), (625, 601, 602, 626), (626, 602, 603, 627), (627, 603, 604, 628), (628, 604, 605, 629), (629, 605, 606, 630), (630, 606, 607, 631), (631, 607, 608, 632), (632, 608, 609, 633), (633, 609, 610, 634), (634, 610, 611, 635), (635, 611, 612, 636), (636, 612, 613, 637), (656, 632, 633, 657), (233, 209, 208, 232), (639, 615, 616, 640), (655, 631, 632, 656), (642, 641, 617, 618), (330, 306, 305, 329), (643, 619, 620, 644), (653, 629, 630, 654), (333, 309, 308, 332), (305, 281, 280, 304), (648, 624, 625, 649), (649, 625, 626, 650), (650, 626, 627, 651), (651, 627, 628, 652), (646, 622, 623, 647), (652, 628, 629, 653), (642, 618, 619, 643), (654, 630, 631, 655), (638, 614, 615, 639), (622, 598, 599, 623), (657, 633, 634, 658), (618, 594, 595, 619), (659, 635, 636, 660), (614, 590, 591, 615), (661, 637, 638, 662), (598, 574, 575, 599), (586, 585, 561, 562), (254, 230, 229, 253), (663, 639, 640, 664), (594, 570, 571, 595), (594, 593, 569, 570), (669, 668, 644, 645), (667, 643, 644, 668), (590, 566, 567, 591), (586, 562, 563, 587), (576, 552, 553, 577), (566, 542, 543, 567), (562, 538, 539, 563), (552, 528, 529, 553), (302, 278, 277, 301), (548, 524, 525, 549), (528, 504, 505, 529), (524, 500, 501, 525), (504, 480, 481, 505), (500, 476, 477, 501), (480, 456, 457, 481), (476, 452, 453, 477), (456, 432, 433, 457), (452, 428, 429, 453), (432, 408, 409, 433), (428, 404, 405, 429), (408, 384, 385, 409), (404, 380, 381, 405), (384, 360, 361, 385), (380, 356, 357, 381), (311, 310, 334, 335), (119, 455, 431, 95), (307, 306, 330, 331), (479, 455, 119, 143), (287, 286, 310, 311), (527, 503, 167, 191), (283, 282, 306, 307), (575, 551, 215, 239), (279, 278, 302, 303), (263, 262, 286, 287), (311, 647, 623, 287), (259, 258, 282, 283), (255, 254, 278, 279), (239, 238, 262, 263), (235, 234, 258, 259), (2, 338, 337, 1), (231, 230, 254, 255), (5, 341, 340, 4), (227, 226, 250, 251), (217, 216, 240, 241), (7, 343, 342, 6), (9, 345, 344, 8), (10, 346, 345, 9), (11, 347, 346, 10), (8, 344, 343, 7), (12, 348, 347, 11), (207, 206, 230, 231), (14, 350, 349, 13), (203, 202, 226, 227), (193, 192, 216, 217), (189, 188, 212, 213), (355, 354, 18, 19), (169, 168, 192, 193), (165, 164, 188, 189), (354, 353, 17, 18), (145, 144, 168, 169), (141, 140, 164, 165), (336, 360, 24, 0), (121, 120, 144, 145), (117, 116, 140, 141), (408, 432, 96, 72), (97, 96, 120, 121), (93, 92, 116, 117), (168, 144, 480, 504), (73, 72, 96, 97), (69, 68, 92, 93), (552, 576, 240, 216), (49, 48, 72, 73), (45, 44, 68, 69), (312, 288, 624, 648), (25, 24, 48, 49), (21, 20, 44, 45), (1, 0, 24, 25)])
_uv = me_levebase.uv_layers.new(name='UVMap')
_uv.uv.foreach_set('vector', [0.4194, 0.1935, 0.4194, 0.1613, 0.4516, 0.1613, 0.4516, 0.1935, 0.4194, 0.2258, 0.4194, 0.1935, 0.4516, 0.1935, 0.4516, 0.2258, 0.4194, 0.2581, 0.4194, 0.2258, 0.4516, 0.2258, 0.4516, 0.2581, 0.4194, 0.2903, 0.4194, 0.2581, 0.4516, 0.2581, 0.4516, 0.2903, 0.4194, 0.3226, 0.4194, 0.2903, 0.4516, 0.2903, 0.4516, 0.3226, 0.4194, 0.3548, 0.4194, 0.3226, 0.4516, 0.3226, 0.4516, 0.3548, 0.4194, 0.3871, 0.4194, 0.3548, 0.4516, 0.3548, 0.4516, 0.3871, 0.4194, 0.4194, 0.4194, 0.3871, 0.4516, 0.3871, 0.4516, 0.4194, 0.4194, 0.4516, 0.4194, 0.4194, 0.4516, 0.4194, 0.4516, 0.4516, 0.4194, 0.4839, 0.4194, 0.4516, 0.4516, 0.4516, 0.4516, 0.4839, 0.4194, 0.5161, 0.4194, 0.4839, 0.4516, 0.4839, 0.4516, 0.5161, 0.4194, 0.5484, 0.4194, 0.5161, 0.4516, 0.5161, 0.4516, 0.5484, 0.4194, 0.5806, 0.4194, 0.5484, 0.4516, 0.5484, 0.4516, 0.5806, 0.4194, 0.6129, 0.4194, 0.5806, 0.4516, 0.5806, 0.4516, 0.6129, 0.4194, 0.6452, 0.4194, 0.6129, 0.4516, 0.6129, 0.4516, 0.6452, 0.4194, 0.6774, 0.4194, 0.6452, 0.4516, 0.6452, 0.4516, 0.6774, 0.4194, 0.7097, 0.4194, 0.6774, 0.4516, 0.6774, 0.4516, 0.7097, 0.5161, 0.871, 0.5161, 0.8387, 0.4839, 0.8387, 0.4839, 0.871, 0.5806, 0.7419, 0.5806, 0.7097, 0.5484, 0.7097, 0.5484, 0.7419, 0.4194, 0.8387, 0.4194, 0.8065, 0.4516, 0.8065, 0.4516, 0.8387, 0.5161, 0.7419, 0.5161, 0.7097, 0.4839, 0.7097, 0.4839, 0.7419, 0.4516, 0.1935, 0.4516, 0.1613, 0.4839, 0.1613, 0.4839, 0.1935, 0.4516, 0.2258, 0.4516, 0.1935, 0.4839, 0.1935, 0.4839, 0.2258, 0.4516, 0.2581, 0.4516, 0.2258, 0.4839, 0.2258, 0.4839, 0.2581, 0.4516, 0.2903, 0.4516, 0.2581, 0.4839, 0.2581, 0.4839, 0.2903, 0.4516, 0.3226, 0.4516, 0.2903, 0.4839, 0.2903, 0.4839, 0.3226, 0.4516, 0.3548, 0.4516, 0.3226, 0.4839, 0.3226, 0.4839, 0.3548, 0.4516, 0.3871, 0.4516, 0.3548, 0.4839, 0.3548, 0.4839, 0.3871, 0.4516, 0.4194, 0.4516, 0.3871, 0.4839, 0.3871, 0.4839, 0.4194, 0.4516, 0.4516, 0.4516, 0.4194, 0.4839, 0.4194, 0.4839, 0.4516, 0.4516, 0.4839, 0.4516, 0.4516, 0.4839, 0.4516, 0.4839, 0.4839, 0.4516, 0.5161, 0.4516, 0.4839, 0.4839, 0.4839, 0.4839, 0.5161, 0.4516, 0.5484, 0.4516, 0.5161, 0.4839, 0.5161, 0.4839, 0.5484, 0.4516, 0.5806, 0.4516, 0.5484, 0.4839, 0.5484, 0.4839, 0.5806, 0.4516, 0.6129, 0.4516, 0.5806, 0.4839, 0.5806, 0.4839, 0.6129, 0.4516, 0.6452, 0.4516, 0.6129, 0.4839, 0.6129, 0.4839, 0.6452, 0.4516, 0.6774, 0.4516, 0.6452, 0.4839, 0.6452, 0.4839, 0.6774, 0.4516, 0.7097, 0.4516, 0.6774, 0.4839, 0.6774, 0.4839, 0.7097, 0.6774, 0.7742, 0.6452, 0.7742, 0.6452, 0.7419, 0.6774, 0.7419, 0.6129, 0.7742, 0.6129, 0.7419, 0.5806, 0.7419, 0.5806, 0.7742, 0.4516, 0.8387, 0.4516, 0.8065, 0.4839, 0.8065, 0.4839, 0.8387, 0.7742, 0.129, 0.8065, 0.129, 0.8065, 0.129, 0.7742, 0.129, 0.5484, 0.7419, 0.5161, 0.7419, 0.5161, 0.7097, 0.5484, 0.7097, 0.4839, 0.1935, 0.4839, 0.1613, 0.5161, 0.1613, 0.5161, 0.1935, 0.4839, 0.2258, 0.4839, 0.1935, 0.5161, 0.1935, 0.5161, 0.2258, 0.4839, 0.2581, 0.4839, 0.2258, 0.5161, 0.2258, 0.5161, 0.2581, 0.4839, 0.2903, 0.4839, 0.2581, 0.5161, 0.2581, 0.5161, 0.2903, 0.4839, 0.3226, 0.4839, 0.2903, 0.5161, 0.2903, 0.5161, 0.3226, 0.4839, 0.3548, 0.4839, 0.3226, 0.5161, 0.3226, 0.5161, 0.3548, 0.4839, 0.3871, 0.4839, 0.3548, 0.5161, 0.3548, 0.5161, 0.3871, 0.4839, 0.4194, 0.4839, 0.3871, 0.5161, 0.3871, 0.5161, 0.4194, 0.4839, 0.4516, 0.4839, 0.4194, 0.5161, 0.4194, 0.5161, 0.4516, 0.4839, 0.4839, 0.4839, 0.4516, 0.5161, 0.4516, 0.5161, 0.4839, 0.4839, 0.5161, 0.4839, 0.4839, 0.5161, 0.4839, 0.5161, 0.5161, 0.4839, 0.5484, 0.4839, 0.5161, 0.5161, 0.5161, 0.5161, 0.5484, 0.4839, 0.5806, 0.4839, 0.5484, 0.5161, 0.5484, 0.5161, 0.5806, 0.4839, 0.6129, 0.4839, 0.5806, 0.5161, 0.5806, 0.5161, 0.6129, 0.4839, 0.6452, 0.4839, 0.6129, 0.5161, 0.6129, 0.5161, 0.6452, 0.4839, 0.6774, 0.4839, 0.6452, 0.5161, 0.6452, 0.5161, 0.6774, 0.4839, 0.7097, 0.4839, 0.6774, 0.5161, 0.6774, 0.5161, 0.7097, 0.7742, 0.129, 0.7419, 0.129, 0.7419, 0.129, 0.7742, 0.129, 0.5161, 0.871, 0.4839, 0.871, 0.4839, 0.8387, 0.5161, 0.8387, 0.5161, 0.7419, 0.4839, 0.7419, 0.4839, 0.7097, 0.5161, 0.7097, 0.4839, 0.8387, 0.4839, 0.8065, 0.5161, 0.8065, 0.5161, 0.8387, 0.7097, 0.129, 0.6774, 0.129, 0.6774, 0.129, 0.7097, 0.129, 0.4839, 0.871, 0.4516, 0.871, 0.4516, 0.8387, 0.4839, 0.8387, 0.5161, 0.1935, 0.5161, 0.1613, 0.5484, 0.1613, 0.5484, 0.1935, 0.5161, 0.2258, 0.5161, 0.1935, 0.5484, 0.1935, 0.5484, 0.2258, 0.5161, 0.2581, 0.5161, 0.2258, 0.5484, 0.2258, 0.5484, 0.2581, 0.5161, 0.2903, 0.5161, 0.2581, 0.5484, 0.2581, 0.5484, 0.2903, 0.5161, 0.3226, 0.5161, 0.2903, 0.5484, 0.2903, 0.5484, 0.3226, 0.5161, 0.3548, 0.5161, 0.3226, 0.5484, 0.3226, 0.5484, 0.3548, 0.5161, 0.3871, 0.5161, 0.3548, 0.5484, 0.3548, 0.5484, 0.3871, 0.5161, 0.4194, 0.5161, 0.3871, 0.5484, 0.3871, 0.5484, 0.4194, 0.5161, 0.4516, 0.5161, 0.4194, 0.5484, 0.4194, 0.5484, 0.4516, 0.5161, 0.4839, 0.5161, 0.4516, 0.5484, 0.4516, 0.5484, 0.4839, 0.5161, 0.5161, 0.5161, 0.4839, 0.5484, 0.4839, 0.5484, 0.5161, 0.5161, 0.5484, 0.5161, 0.5161, 0.5484, 0.5161, 0.5484, 0.5484, 0.5161, 0.5806, 0.5161, 0.5484, 0.5484, 0.5484, 0.5484, 0.5806, 0.5161, 0.6129, 0.5161, 0.5806, 0.5484, 0.5806, 0.5484, 0.6129, 0.5161, 0.6452, 0.5161, 0.6129, 0.5484, 0.6129, 0.5484, 0.6452, 0.5161, 0.6774, 0.5161, 0.6452, 0.5484, 0.6452, 0.5484, 0.6774, 0.5161, 0.7097, 0.5161, 0.6774, 0.5484, 0.6774, 0.5484, 0.7097, 0.6452, 0.129, 0.6774, 0.129, 0.6774, 0.129, 0.6452, 0.129, 0.6774, 0.871, 0.6774, 0.8387, 0.6452, 0.8387, 0.6452, 0.871, 0.6774, 0.7742, 0.6774, 0.7419, 0.6452, 0.7419, 0.6452, 0.7742, 0.5161, 0.8387, 0.5161, 0.8065, 0.5484, 0.8065, 0.5484, 0.8387, 0.5806, 0.129, 0.6129, 0.129, 0.6129, 0.129, 0.5806, 0.129, 0.6774, 0.7419, 0.6774, 0.7097, 0.6452, 0.7097, 0.6452, 0.7419, 0.5484, 0.1935, 0.5484, 0.1613, 0.5806, 0.1613, 0.5806, 0.1935, 0.5484, 0.2258, 0.5484, 0.1935, 0.5806, 0.1935, 0.5806, 0.2258, 0.5484, 0.2581, 0.5484, 0.2258, 0.5806, 0.2258, 0.5806, 0.2581, 0.5484, 0.2903, 0.5484, 0.2581, 0.5806, 0.2581, 0.5806, 0.2903, 0.5484, 0.3226, 0.5484, 0.2903, 0.5806, 0.2903, 0.5806, 0.3226, 0.5484, 0.3548, 0.5484, 0.3226, 0.5806, 0.3226, 0.5806, 0.3548, 0.5484, 0.3871, 0.5484, 0.3548, 0.5806, 0.3548, 0.5806, 0.3871, 0.5484, 0.4194, 0.5484, 0.3871, 0.5806, 0.3871, 0.5806, 0.4194, 0.5484, 0.4516, 0.5484, 0.4194, 0.5806, 0.4194, 0.5806, 0.4516, 0.5484, 0.4839, 0.5484, 0.4516, 0.5806, 0.4516, 0.5806, 0.4839, 0.5484, 0.5161, 0.5484, 0.4839, 0.5806, 0.4839, 0.5806, 0.5161, 0.5484, 0.5484, 0.5484, 0.5161, 0.5806, 0.5161, 0.5806, 0.5484, 0.5484, 0.5806, 0.5484, 0.5484, 0.5806, 0.5484, 0.5806, 0.5806, 0.5484, 0.6129, 0.5484, 0.5806, 0.5806, 0.5806, 0.5806, 0.6129, 0.5484, 0.6452, 0.5484, 0.6129, 0.5806, 0.6129, 0.5806, 0.6452, 0.5484, 0.6774, 0.5484, 0.6452, 0.5806, 0.6452, 0.5806, 0.6774, 0.5484, 0.7097, 0.5484, 0.6774, 0.5806, 0.6774, 0.5806, 0.7097, 0.5806, 0.129, 0.5484, 0.129, 0.5484, 0.129, 0.5806, 0.129, 0.6452, 0.871, 0.6452, 0.8387, 0.6129, 0.8387, 0.6129, 0.871, 0.6452, 0.7742, 0.6452, 0.7419, 0.6129, 0.7419, 0.6129, 0.7742, 0.5484, 0.8387, 0.5484, 0.8065, 0.5806, 0.8065, 0.5806, 0.8387, 0.5161, 0.129, 0.4839, 0.129, 0.4839, 0.129, 0.5161, 0.129, 0.6452, 0.7419, 0.6452, 0.7097, 0.6129, 0.7097, 0.6129, 0.7419, 0.5806, 0.1935, 0.5806, 0.1613, 0.6129, 0.1613, 0.6129, 0.1935, 0.5806, 0.2258, 0.5806, 0.1935, 0.6129, 0.1935, 0.6129, 0.2258, 0.5806, 0.2581, 0.5806, 0.2258, 0.6129, 0.2258, 0.6129, 0.2581, 0.5806, 0.2903, 0.5806, 0.2581, 0.6129, 0.2581, 0.6129, 0.2903, 0.5806, 0.3226, 0.5806, 0.2903, 0.6129, 0.2903, 0.6129, 0.3226, 0.5806, 0.3548, 0.5806, 0.3226, 0.6129, 0.3226, 0.6129, 0.3548, 0.5806, 0.3871, 0.5806, 0.3548, 0.6129, 0.3548, 0.6129, 0.3871, 0.5806, 0.4194, 0.5806, 0.3871, 0.6129, 0.3871, 0.6129, 0.4194, 0.5806, 0.4516, 0.5806, 0.4194, 0.6129, 0.4194, 0.6129, 0.4516, 0.5806, 0.4839, 0.5806, 0.4516, 0.6129, 0.4516, 0.6129, 0.4839, 0.5806, 0.5161, 0.5806, 0.4839, 0.6129, 0.4839, 0.6129, 0.5161, 0.5806, 0.5484, 0.5806, 0.5161, 0.6129, 0.5161, 0.6129, 0.5484, 0.5806, 0.5806, 0.5806, 0.5484, 0.6129, 0.5484, 0.6129, 0.5806, 0.5806, 0.6129, 0.5806, 0.5806, 0.6129, 0.5806, 0.6129, 0.6129, 0.5806, 0.6452, 0.5806, 0.6129, 0.6129, 0.6129, 0.6129, 0.6452, 0.5806, 0.6774, 0.5806, 0.6452, 0.6129, 0.6452, 0.6129, 0.6774, 0.5806, 0.7097, 0.5806, 0.6774, 0.6129, 0.6774, 0.6129, 0.7097, 0.4839, 0.129, 0.4516, 0.129, 0.4516, 0.129, 0.4839, 0.129, 0.6129, 0.871, 0.6129, 0.8387, 0.5806, 0.8387, 0.5806, 0.871, 0.4516, 0.7419, 0.4516, 0.7097, 0.4194, 0.7097, 0.4194, 0.7419, 0.5806, 0.8387, 0.5806, 0.8065, 0.6129, 0.8065, 0.6129, 0.8387, 0.4194, 0.8387, 0.4194, 0.8387, 0.4194, 0.871, 0.4194, 0.871, 0.5806, 0.871, 0.5806, 0.8387, 0.5484, 0.8387, 0.5484, 0.871, 0.6129, 0.1935, 0.6129, 0.1613, 0.6452, 0.1613, 0.6452, 0.1935, 0.6129, 0.2258, 0.6129, 0.1935, 0.6452, 0.1935, 0.6452, 0.2258, 0.6129, 0.2581, 0.6129, 0.2258, 0.6452, 0.2258, 0.6452, 0.2581, 0.6129, 0.2903, 0.6129, 0.2581, 0.6452, 0.2581, 0.6452, 0.2903, 0.6129, 0.3226, 0.6129, 0.2903, 0.6452, 0.2903, 0.6452, 0.3226, 0.6129, 0.3548, 0.6129, 0.3226, 0.6452, 0.3226, 0.6452, 0.3548, 0.6129, 0.3871, 0.6129, 0.3548, 0.6452, 0.3548, 0.6452, 0.3871, 0.6129, 0.4194, 0.6129, 0.3871, 0.6452, 0.3871, 0.6452, 0.4194, 0.6129, 0.4516, 0.6129, 0.4194, 0.6452, 0.4194, 0.6452, 0.4516, 0.6129, 0.4839, 0.6129, 0.4516, 0.6452, 0.4516, 0.6452, 0.4839, 0.6129, 0.5161, 0.6129, 0.4839, 0.6452, 0.4839, 0.6452, 0.5161, 0.6129, 0.5484, 0.6129, 0.5161, 0.6452, 0.5161, 0.6452, 0.5484, 0.6129, 0.5806, 0.6129, 0.5484, 0.6452, 0.5484, 0.6452, 0.5806, 0.6129, 0.6129, 0.6129, 0.5806, 0.6452, 0.5806, 0.6452, 0.6129, 0.6129, 0.6452, 0.6129, 0.6129, 0.6452, 0.6129, 0.6452, 0.6452, 0.6129, 0.6774, 0.6129, 0.6452, 0.6452, 0.6452, 0.6452, 0.6774, 0.6129, 0.7097, 0.6129, 0.6774, 0.6452, 0.6774, 0.6452, 0.7097, 0.4194, 0.8065, 0.4194, 0.7742, 0.4194, 0.7742, 0.4194, 0.8065, 0.5484, 0.871, 0.5484, 0.8387, 0.5161, 0.8387, 0.5161, 0.871, 0.5484, 0.7742, 0.5484, 0.7419, 0.5161, 0.7419, 0.5161, 0.7742, 0.6129, 0.8387, 0.6129, 0.8065, 0.6452, 0.8065, 0.6452, 0.8387, 0.4194, 0.8065, 0.4194, 0.8387, 0.4194, 0.8387, 0.4194, 0.8065, 0.4516, 0.7419, 0.4194, 0.7419, 0.4194, 0.7097, 0.4516, 0.7097, 0.6452, 0.1935, 0.6452, 0.1613, 0.6774, 0.1613, 0.6774, 0.1935, 0.6452, 0.2258, 0.6452, 0.1935, 0.6774, 0.1935, 0.6774, 0.2258, 0.6452, 0.2581, 0.6452, 0.2258, 0.6774, 0.2258, 0.6774, 0.2581, 0.6452, 0.2903, 0.6452, 0.2581, 0.6774, 0.2581, 0.6774, 0.2903, 0.6452, 0.3226, 0.6452, 0.2903, 0.6774, 0.2903, 0.6774, 0.3226, 0.6452, 0.3548, 0.6452, 0.3226, 0.6774, 0.3226, 0.6774, 0.3548, 0.6452, 0.3871, 0.6452, 0.3548, 0.6774, 0.3548, 0.6774, 0.3871, 0.6452, 0.4194, 0.6452, 0.3871, 0.6774, 0.3871, 0.6774, 0.4194, 0.6452, 0.4516, 0.6452, 0.4194, 0.6774, 0.4194, 0.6774, 0.4516, 0.6452, 0.4839, 0.6452, 0.4516, 0.6774, 0.4516, 0.6774, 0.4839, 0.6452, 0.5161, 0.6452, 0.4839, 0.6774, 0.4839, 0.6774, 0.5161, 0.6452, 0.5484, 0.6452, 0.5161, 0.6774, 0.5161, 0.6774, 0.5484, 0.6452, 0.5806, 0.6452, 0.5484, 0.6774, 0.5484, 0.6774, 0.5806, 0.6452, 0.6129, 0.6452, 0.5806, 0.6774, 0.5806, 0.6774, 0.6129, 0.6452, 0.6452, 0.6452, 0.6129, 0.6774, 0.6129, 0.6774, 0.6452, 0.6452, 0.6774, 0.6452, 0.6452, 0.6774, 0.6452, 0.6774, 0.6774, 0.6452, 0.7097, 0.6452, 0.6774, 0.6774, 0.6774, 0.6774, 0.7097, 0.4194, 0.7742, 0.4194, 0.7419, 0.4194, 0.7419, 0.4194, 0.7742, 0.4839, 0.7419, 0.4516, 0.7419, 0.4516, 0.7097, 0.4839, 0.7097, 0.5161, 0.7742, 0.5161, 0.7419, 0.4839, 0.7419, 0.4839, 0.7742, 0.6452, 0.8387, 0.6452, 0.8065, 0.6774, 0.8065, 0.6774, 0.8387, 0.4194, 0.6774, 0.4194, 0.6774, 0.4194, 0.6452, 0.4194, 0.6452, 0.6129, 0.7742, 0.5806, 0.7742, 0.5806, 0.7419, 0.6129, 0.7419, 0.6774, 0.1935, 0.6774, 0.1613, 0.7097, 0.1613, 0.7097, 0.1935, 0.6774, 0.2258, 0.6774, 0.1935, 0.7097, 0.1935, 0.7097, 0.2258, 0.6774, 0.2581, 0.6774, 0.2258, 0.7097, 0.2258, 0.7097, 0.2581, 0.6774, 0.2903, 0.6774, 0.2581, 0.7097, 0.2581, 0.7097, 0.2903, 0.6774, 0.3226, 0.6774, 0.2903, 0.7097, 0.2903, 0.7097, 0.3226, 0.6774, 0.3548, 0.6774, 0.3226, 0.7097, 0.3226, 0.7097, 0.3548, 0.6774, 0.3871, 0.6774, 0.3548, 0.7097, 0.3548, 0.7097, 0.3871, 0.6774, 0.4194, 0.6774, 0.3871, 0.7097, 0.3871, 0.7097, 0.4194, 0.4194, 0.6452, 0.4194, 0.6452, 0.4194, 0.6129, 0.4194, 0.6129, 0.7097, 0.5484, 0.6774, 0.5484, 0.6774, 0.5161, 0.7097, 0.5161, 0.6774, 0.5161, 0.6774, 0.4839, 0.7097, 0.4839, 0.7097, 0.5161, 0.4194, 0.6129, 0.4194, 0.6129, 0.4194, 0.5806, 0.4194, 0.5806, 0.8065, 0.5806, 0.8065, 0.5484, 0.7742, 0.5484, 0.7742, 0.5806, 0.7097, 0.8065, 0.6774, 0.8065, 0.6774, 0.7742, 0.7097, 0.7742, 0.6774, 0.6452, 0.6774, 0.6129, 0.7097, 0.6129, 0.7097, 0.6452, 0.4194, 0.5484, 0.4194, 0.5484, 0.4194, 0.5161, 0.4194, 0.5161, 0.7097, 0.5806, 0.6774, 0.5806, 0.6774, 0.5484, 0.7097, 0.5484, 0.7097, 0.871, 0.6774, 0.871, 0.6774, 0.8387, 0.7097, 0.8387, 0.7097, 0.7419, 0.7097, 0.7097, 0.6774, 0.7097, 0.6774, 0.7419, 0.7742, 0.5806, 0.7419, 0.5806, 0.7419, 0.5484, 0.7742, 0.5484, 0.7419, 0.4516, 0.7097, 0.4516, 0.7097, 0.4194, 0.7419, 0.4194, 0.7097, 0.7742, 0.6774, 0.7742, 0.6774, 0.7419, 0.7097, 0.7419, 0.7097, 0.1935, 0.7097, 0.1613, 0.7419, 0.1613, 0.7419, 0.1935, 0.7097, 0.2258, 0.7097, 0.1935, 0.7419, 0.1935, 0.7419, 0.2258, 0.7097, 0.2581, 0.7097, 0.2258, 0.7419, 0.2258, 0.7419, 0.2581, 0.7097, 0.2903, 0.7097, 0.2581, 0.7419, 0.2581, 0.7419, 0.2903, 0.7097, 0.3226, 0.7097, 0.2903, 0.7419, 0.2903, 0.7419, 0.3226, 0.7097, 0.3548, 0.7097, 0.3226, 0.7419, 0.3226, 0.7419, 0.3548, 0.7097, 0.3871, 0.7097, 0.3548, 0.7419, 0.3548, 0.7419, 0.3871, 0.7097, 0.4194, 0.7097, 0.3871, 0.7419, 0.3871, 0.7419, 0.4194, 0.4194, 0.3226, 0.4194, 0.3226, 0.4194, 0.2903, 0.4194, 0.2903, 0.7742, 0.5484, 0.7742, 0.5161, 0.7419, 0.5161, 0.7419, 0.5484, 0.7097, 0.5161, 0.7097, 0.4839, 0.7419, 0.4839, 0.7419, 0.5161, 0.4194, 0.2258, 0.4194, 0.2258, 0.4194, 0.1935, 0.4194, 0.1935, 0.7742, 0.5806, 0.7742, 0.5484, 0.7419, 0.5484, 0.7419, 0.5806, 0.7419, 0.8387, 0.7419, 0.8065, 0.7097, 0.8065, 0.7097, 0.8387, 0.7097, 0.6452, 0.7097, 0.6129, 0.7419, 0.6129, 0.7419, 0.6452, 0.4194, 0.2581, 0.4194, 0.2581, 0.4194, 0.2258, 0.4194, 0.2258, 0.8065, 0.7097, 0.7742, 0.7097, 0.7742, 0.6774, 0.8065, 0.6774, 0.7419, 0.6774, 0.7097, 0.6774, 0.7097, 0.6452, 0.7419, 0.6452, 0.7097, 0.7742, 0.7097, 0.7419, 0.7419, 0.7419, 0.7419, 0.7742, 0.4194, 0.1613, 0.4194, 0.1613, 0.4194, 0.129, 0.4194, 0.129, 0.7419, 0.7097, 0.7097, 0.7097, 0.7097, 0.6774, 0.7419, 0.6774, 0.7742, 0.6774, 0.7419, 0.6774, 0.7419, 0.6452, 0.7742, 0.6452, 0.7419, 0.1613, 0.7419, 0.129, 0.7742, 0.129, 0.7742, 0.1613, 0.7419, 0.1935, 0.7419, 0.1613, 0.7742, 0.1613, 0.7742, 0.1935, 0.7419, 0.2258, 0.7419, 0.1935, 0.7742, 0.1935, 0.7742, 0.2258, 0.7419, 0.2581, 0.7419, 0.2258, 0.7742, 0.2258, 0.7742, 0.2581, 0.7419, 0.2903, 0.7419, 0.2581, 0.7742, 0.2581, 0.7742, 0.2903, 0.7419, 0.3226, 0.7419, 0.2903, 0.7742, 0.2903, 0.7742, 0.3226, 0.7419, 0.3548, 0.7419, 0.3226, 0.7742, 0.3226, 0.7742, 0.3548, 0.7419, 0.3871, 0.7419, 0.3548, 0.7742, 0.3548, 0.7742, 0.3871, 0.7419, 0.4194, 0.7419, 0.3871, 0.7742, 0.3871, 0.7742, 0.4194, 0.7419, 0.4516, 0.7419, 0.4194, 0.7742, 0.4194, 0.7742, 0.4516, 0.7419, 0.4839, 0.7419, 0.4516, 0.7742, 0.4516, 0.7742, 0.4839, 0.7419, 0.5161, 0.7419, 0.4839, 0.7742, 0.4839, 0.7742, 0.5161, 0.7419, 0.8387, 0.7097, 0.8387, 0.7097, 0.8065, 0.7419, 0.8065, 0.7419, 0.6452, 0.7419, 0.6129, 0.7742, 0.6129, 0.7742, 0.6452, 0.8065, 0.8065, 0.7742, 0.8065, 0.7742, 0.7742, 0.8065, 0.7742, 0.7419, 0.8065, 0.7097, 0.8065, 0.7097, 0.7742, 0.7419, 0.7742, 0.7419, 0.7742, 0.7419, 0.7419, 0.7742, 0.7419, 0.7742, 0.7742, 0.8387, 0.871, 0.8065, 0.871, 0.8065, 0.871, 0.8387, 0.871, 0.7419, 0.5806, 0.7419, 0.5484, 0.7097, 0.5484, 0.7097, 0.5806, 0.7742, 0.7097, 0.7742, 0.6774, 0.7419, 0.6774, 0.7419, 0.7097, 0.7742, 0.1613, 0.7742, 0.129, 0.8065, 0.129, 0.8065, 0.1613, 0.7742, 0.1935, 0.7742, 0.1613, 0.8065, 0.1613, 0.8065, 0.1935, 0.7742, 0.2258, 0.7742, 0.1935, 0.8065, 0.1935, 0.8065, 0.2258, 0.7742, 0.2581, 0.7742, 0.2258, 0.8065, 0.2258, 0.8065, 0.2581, 0.7742, 0.2903, 0.7742, 0.2581, 0.8065, 0.2581, 0.8065, 0.2903, 0.7742, 0.3226, 0.7742, 0.2903, 0.8065, 0.2903, 0.8065, 0.3226, 0.7742, 0.3548, 0.7742, 0.3226, 0.8065, 0.3226, 0.8065, 0.3548, 0.7742, 0.3871, 0.7742, 0.3548, 0.8065, 0.3548, 0.8065, 0.3871, 0.7742, 0.4194, 0.7742, 0.3871, 0.8065, 0.3871, 0.8065, 0.4194, 0.7742, 0.4516, 0.7742, 0.4194, 0.8065, 0.4194, 0.8065, 0.4516, 0.7742, 0.4839, 0.7742, 0.4516, 0.8065, 0.4516, 0.8065, 0.4839, 0.7742, 0.5161, 0.7742, 0.4839, 0.8065, 0.4839, 0.8065, 0.5161, 0.7742, 0.5484, 0.7742, 0.5161, 0.8065, 0.5161, 0.8065, 0.5484, 0.7742, 0.871, 0.7419, 0.871, 0.7419, 0.871, 0.7742, 0.871, 0.7742, 0.6452, 0.7742, 0.6129, 0.8065, 0.6129, 0.8065, 0.6452, 0.7419, 0.871, 0.7419, 0.871, 0.7097, 0.871, 0.7097, 0.871, 0.8065, 0.6774, 0.8065, 0.6452, 0.7742, 0.6452, 0.7742, 0.6774, 0.7742, 0.8065, 0.7419, 0.8065, 0.7419, 0.7742, 0.7742, 0.7742, 0.7742, 0.7742, 0.7742, 0.7419, 0.8065, 0.7419, 0.8065, 0.7742, 0.6774, 0.871, 0.6774, 0.871, 0.6452, 0.871, 0.6452, 0.871, 0.8065, 0.8387, 0.7742, 0.8387, 0.7742, 0.8065, 0.8065, 0.8065, 0.7742, 0.7097, 0.7419, 0.7097, 0.7419, 0.6774, 0.7742, 0.6774, 0.8065, 0.1613, 0.8065, 0.129, 0.8387, 0.129, 0.8387, 0.1613, 0.8065, 0.1935, 0.8065, 0.1613, 0.8387, 0.1613, 0.8387, 0.1935, 0.8065, 0.2258, 0.8065, 0.1935, 0.8387, 0.1935, 0.8387, 0.2258, 0.8065, 0.2581, 0.8065, 0.2258, 0.8387, 0.2258, 0.8387, 0.2581, 0.8065, 0.2903, 0.8065, 0.2581, 0.8387, 0.2581, 0.8387, 0.2903, 0.8065, 0.3226, 0.8065, 0.2903, 0.8387, 0.2903, 0.8387, 0.3226, 0.8065, 0.3548, 0.8065, 0.3226, 0.8387, 0.3226, 0.8387, 0.3548, 0.8065, 0.3871, 0.8065, 0.3548, 0.8387, 0.3548, 0.8387, 0.3871, 0.8065, 0.4194, 0.8065, 0.3871, 0.8387, 0.3871, 0.8387, 0.4194, 0.8065, 0.4516, 0.8065, 0.4194, 0.8387, 0.4194, 0.8387, 0.4516, 0.8065, 0.4839, 0.8065, 0.4516, 0.8387, 0.4516, 0.8387, 0.4839, 0.8065, 0.5161, 0.8065, 0.4839, 0.8387, 0.4839, 0.8387, 0.5161, 0.8065, 0.5484, 0.8065, 0.5161, 0.8387, 0.5161, 0.8387, 0.5484, 0.8065, 0.5806, 0.8065, 0.5484, 0.8387, 0.5484, 0.8387, 0.5806, 0.8065, 0.6129, 0.8065, 0.5806, 0.8387, 0.5806, 0.8387, 0.6129, 0.8065, 0.6452, 0.8065, 0.6129, 0.8387, 0.6129, 0.8387, 0.6452, 0.6129, 0.871, 0.6129, 0.871, 0.5806, 0.871, 0.5806, 0.871, 0.7097, 0.8065, 0.6774, 0.8065, 0.6774, 0.8387, 0.7097, 0.8387, 0.8065, 0.8065, 0.8065, 0.7742, 0.7742, 0.7742, 0.7742, 0.8065, 0.8065, 0.7742, 0.8065, 0.7419, 0.8387, 0.7419, 0.8387, 0.7742, 0.4516, 0.871, 0.4839, 0.871, 0.4839, 0.871, 0.4516, 0.871, 0.8387, 0.8387, 0.8065, 0.8387, 0.8065, 0.8065, 0.8387, 0.8065, 0.7097, 0.7419, 0.6774, 0.7419, 0.6774, 0.7097, 0.7097, 0.7097, 0.5161, 0.871, 0.4839, 0.871, 0.4839, 0.871, 0.5161, 0.871, 0.4516, 0.871, 0.4516, 0.871, 0.4194, 0.871, 0.4194, 0.871, 0.7097, 0.5484, 0.7097, 0.5161, 0.6774, 0.5161, 0.6774, 0.5484, 0.6774, 0.8387, 0.6774, 0.8065, 0.7097, 0.8065, 0.7097, 0.8387, 0.7097, 0.5806, 0.7097, 0.5484, 0.6774, 0.5484, 0.6774, 0.5806, 0.7097, 0.7097, 0.7097, 0.6774, 0.6774, 0.6774, 0.6774, 0.7097, 0.8387, 0.1613, 0.8387, 0.129, 0.8387, 0.129, 0.8387, 0.1613, 0.8387, 0.1935, 0.8387, 0.2258, 0.8387, 0.2581, 0.8387, 0.2903, 0.8387, 0.3226, 0.8387, 0.3548, 0.8387, 0.3871, 0.8387, 0.4194, 0.8387, 0.4516, 0.8387, 0.4839, 0.8387, 0.5161, 0.8387, 0.5484, 0.8387, 0.5806, 0.8387, 0.6129, 0.8387, 0.6452, 0.8387, 0.6774, 0.8387, 0.7097, 0.8387, 0.7419, 0.8387, 0.7742, 0.8387, 0.8065, 0.8387, 0.8387, 0.8387, 0.871, 0.8387, 0.871, 0.8387, 0.8387, 0.8387, 0.8065, 0.8387, 0.7742, 0.8387, 0.7419, 0.8387, 0.7097, 0.8387, 0.6774, 0.8387, 0.6452, 0.8387, 0.6129, 0.8387, 0.5806, 0.8387, 0.5484, 0.8387, 0.5161, 0.8387, 0.4839, 0.8387, 0.4516, 0.8387, 0.4194, 0.8387, 0.3871, 0.8387, 0.3548, 0.8387, 0.3226, 0.8387, 0.2903, 0.8387, 0.2581, 0.8387, 0.2258, 0.8387, 0.1935, 0.4516, 0.129, 0.4194, 0.129, 0.4194, 0.1613, 0.4516, 0.1613, 0.4516, 0.1613, 0.4194, 0.1613, 0.4194, 0.1935, 0.4516, 0.1935, 0.4516, 0.1935, 0.4194, 0.1935, 0.4194, 0.2258, 0.4516, 0.2258, 0.4516, 0.2258, 0.4194, 0.2258, 0.4194, 0.2581, 0.4516, 0.2581, 0.4516, 0.2581, 0.4194, 0.2581, 0.4194, 0.2903, 0.4516, 0.2903, 0.4516, 0.2903, 0.4194, 0.2903, 0.4194, 0.3226, 0.4516, 0.3226, 0.4516, 0.3226, 0.4194, 0.3226, 0.4194, 0.3548, 0.4516, 0.3548, 0.4516, 0.3548, 0.4194, 0.3548, 0.4194, 0.3871, 0.4516, 0.3871, 0.4516, 0.3871, 0.4194, 0.3871, 0.4194, 0.4194, 0.4516, 0.4194, 0.4516, 0.4194, 0.4194, 0.4194, 0.4194, 0.4516, 0.4516, 0.4516, 0.4516, 0.4516, 0.4194, 0.4516, 0.4194, 0.4839, 0.4516, 0.4839, 0.4516, 0.4839, 0.4194, 0.4839, 0.4194, 0.5161, 0.4516, 0.5161, 0.4516, 0.5161, 0.4194, 0.5161, 0.4194, 0.5484, 0.4516, 0.5484, 0.4516, 0.5484, 0.4194, 0.5484, 0.4194, 0.5806, 0.4516, 0.5806, 0.4516, 0.5806, 0.4194, 0.5806, 0.4194, 0.6129, 0.4516, 0.6129, 0.4516, 0.6129, 0.4194, 0.6129, 0.4194, 0.6452, 0.4516, 0.6452, 0.4516, 0.6452, 0.4194, 0.6452, 0.4194, 0.6774, 0.4516, 0.6774, 0.4516, 0.6774, 0.4194, 0.6774, 0.4194, 0.7097, 0.4516, 0.7097, 0.4516, 0.7742, 0.4516, 0.7419, 0.4194, 0.7419, 0.4194, 0.7742, 0.4516, 0.871, 0.4516, 0.8387, 0.4194, 0.8387, 0.4194, 0.871, 0.4516, 0.8065, 0.4194, 0.8065, 0.4194, 0.8387, 0.4516, 0.8387, 0.4839, 0.871, 0.4839, 0.8387, 0.4516, 0.8387, 0.4516, 0.871, 0.4839, 0.1613, 0.4516, 0.1613, 0.4516, 0.1935, 0.4839, 0.1935, 0.4839, 0.1935, 0.4516, 0.1935, 0.4516, 0.2258, 0.4839, 0.2258, 0.4839, 0.2258, 0.4516, 0.2258, 0.4516, 0.2581, 0.4839, 0.2581, 0.4839, 0.2581, 0.4516, 0.2581, 0.4516, 0.2903, 0.4839, 0.2903, 0.4839, 0.2903, 0.4516, 0.2903, 0.4516, 0.3226, 0.4839, 0.3226, 0.4839, 0.3226, 0.4516, 0.3226, 0.4516, 0.3548, 0.4839, 0.3548, 0.4839, 0.3548, 0.4516, 0.3548, 0.4516, 0.3871, 0.4839, 0.3871, 0.4839, 0.3871, 0.4516, 0.3871, 0.4516, 0.4194, 0.4839, 0.4194, 0.4839, 0.4194, 0.4516, 0.4194, 0.4516, 0.4516, 0.4839, 0.4516, 0.4839, 0.4516, 0.4516, 0.4516, 0.4516, 0.4839, 0.4839, 0.4839, 0.4839, 0.4839, 0.4516, 0.4839, 0.4516, 0.5161, 0.4839, 0.5161, 0.4839, 0.5161, 0.4516, 0.5161, 0.4516, 0.5484, 0.4839, 0.5484, 0.4839, 0.5484, 0.4516, 0.5484, 0.4516, 0.5806, 0.4839, 0.5806, 0.4839, 0.5806, 0.4516, 0.5806, 0.4516, 0.6129, 0.4839, 0.6129, 0.4839, 0.6129, 0.4516, 0.6129, 0.4516, 0.6452, 0.4839, 0.6452, 0.4839, 0.6452, 0.4516, 0.6452, 0.4516, 0.6774, 0.4839, 0.6774, 0.4839, 0.6774, 0.4516, 0.6774, 0.4516, 0.7097, 0.4839, 0.7097, 0.4839, 0.7742, 0.4839, 0.7419, 0.4516, 0.7419, 0.4516, 0.7742, 0.4839, 0.8065, 0.4516, 0.8065, 0.4516, 0.8387, 0.4839, 0.8387, 0.4839, 0.7419, 0.4839, 0.7097, 0.4516, 0.7097, 0.4516, 0.7419, 0.5161, 0.1613, 0.4839, 0.1613, 0.4839, 0.1935, 0.5161, 0.1935, 0.5161, 0.1935, 0.4839, 0.1935, 0.4839, 0.2258, 0.5161, 0.2258, 0.5161, 0.2258, 0.4839, 0.2258, 0.4839, 0.2581, 0.5161, 0.2581, 0.5161, 0.2581, 0.4839, 0.2581, 0.4839, 0.2903, 0.5161, 0.2903, 0.5161, 0.2903, 0.4839, 0.2903, 0.4839, 0.3226, 0.5161, 0.3226, 0.5161, 0.3226, 0.4839, 0.3226, 0.4839, 0.3548, 0.5161, 0.3548, 0.5161, 0.3548, 0.4839, 0.3548, 0.4839, 0.3871, 0.5161, 0.3871, 0.5161, 0.3871, 0.4839, 0.3871, 0.4839, 0.4194, 0.5161, 0.4194, 0.5161, 0.4194, 0.4839, 0.4194, 0.4839, 0.4516, 0.5161, 0.4516, 0.5161, 0.4516, 0.4839, 0.4516, 0.4839, 0.4839, 0.5161, 0.4839, 0.5161, 0.4839, 0.4839, 0.4839, 0.4839, 0.5161, 0.5161, 0.5161, 0.5161, 0.5161, 0.4839, 0.5161, 0.4839, 0.5484, 0.5161, 0.5484, 0.5161, 0.5484, 0.4839, 0.5484, 0.4839, 0.5806, 0.5161, 0.5806, 0.5161, 0.5806, 0.4839, 0.5806, 0.4839, 0.6129, 0.5161, 0.6129, 0.5161, 0.6129, 0.4839, 0.6129, 0.4839, 0.6452, 0.5161, 0.6452, 0.5161, 0.6452, 0.4839, 0.6452, 0.4839, 0.6774, 0.5161, 0.6774, 0.5161, 0.6774, 0.4839, 0.6774, 0.4839, 0.7097, 0.5161, 0.7097, 0.6774, 0.871, 0.6452, 0.871, 0.6452, 0.8387, 0.6774, 0.8387, 0.4516, 0.871, 0.4194, 0.871, 0.4194, 0.8387, 0.4516, 0.8387, 0.5161, 0.8065, 0.4839, 0.8065, 0.4839, 0.8387, 0.5161, 0.8387, 0.6774, 0.7419, 0.6452, 0.7419, 0.6452, 0.7097, 0.6774, 0.7097, 0.5484, 0.1613, 0.5161, 0.1613, 0.5161, 0.1935, 0.5484, 0.1935, 0.5484, 0.1935, 0.5161, 0.1935, 0.5161, 0.2258, 0.5484, 0.2258, 0.5484, 0.2258, 0.5161, 0.2258, 0.5161, 0.2581, 0.5484, 0.2581, 0.5484, 0.2581, 0.5161, 0.2581, 0.5161, 0.2903, 0.5484, 0.2903, 0.5484, 0.2903, 0.5161, 0.2903, 0.5161, 0.3226, 0.5484, 0.3226, 0.5484, 0.3226, 0.5161, 0.3226, 0.5161, 0.3548, 0.5484, 0.3548, 0.5484, 0.3548, 0.5161, 0.3548, 0.5161, 0.3871, 0.5484, 0.3871, 0.5484, 0.3871, 0.5161, 0.3871, 0.5161, 0.4194, 0.5484, 0.4194, 0.5484, 0.4194, 0.5161, 0.4194, 0.5161, 0.4516, 0.5484, 0.4516, 0.5484, 0.4516, 0.5161, 0.4516, 0.5161, 0.4839, 0.5484, 0.4839, 0.5484, 0.4839, 0.5161, 0.4839, 0.5161, 0.5161, 0.5484, 0.5161, 0.5484, 0.5161, 0.5161, 0.5161, 0.5161, 0.5484, 0.5484, 0.5484, 0.5484, 0.5484, 0.5161, 0.5484, 0.5161, 0.5806, 0.5484, 0.5806, 0.5484, 0.5806, 0.5161, 0.5806, 0.5161, 0.6129, 0.5484, 0.6129, 0.5484, 0.6129, 0.5161, 0.6129, 0.5161, 0.6452, 0.5484, 0.6452, 0.5484, 0.6452, 0.5161, 0.6452, 0.5161, 0.6774, 0.5484, 0.6774, 0.5484, 0.6774, 0.5161, 0.6774, 0.5161, 0.7097, 0.5484, 0.7097, 0.6452, 0.871, 0.6129, 0.871, 0.6129, 0.8387, 0.6452, 0.8387, 0.5484, 0.7419, 0.5484, 0.7097, 0.5161, 0.7097, 0.5161, 0.7419, 0.5484, 0.8065, 0.5161, 0.8065, 0.5161, 0.8387, 0.5484, 0.8387, 0.6452, 0.7742, 0.6129, 0.7742, 0.6129, 0.7419, 0.6452, 0.7419, 0.5806, 0.1613, 0.5484, 0.1613, 0.5484, 0.1935, 0.5806, 0.1935, 0.5806, 0.1935, 0.5484, 0.1935, 0.5484, 0.2258, 0.5806, 0.2258, 0.5806, 0.2258, 0.5484, 0.2258, 0.5484, 0.2581, 0.5806, 0.2581, 0.5806, 0.2581, 0.5484, 0.2581, 0.5484, 0.2903, 0.5806, 0.2903, 0.5806, 0.2903, 0.5484, 0.2903, 0.5484, 0.3226, 0.5806, 0.3226, 0.5806, 0.3226, 0.5484, 0.3226, 0.5484, 0.3548, 0.5806, 0.3548, 0.5806, 0.3548, 0.5484, 0.3548, 0.5484, 0.3871, 0.5806, 0.3871, 0.5806, 0.3871, 0.5484, 0.3871, 0.5484, 0.4194, 0.5806, 0.4194, 0.5806, 0.4194, 0.5484, 0.4194, 0.5484, 0.4516, 0.5806, 0.4516, 0.5806, 0.4516, 0.5484, 0.4516, 0.5484, 0.4839, 0.5806, 0.4839, 0.5806, 0.4839, 0.5484, 0.4839, 0.5484, 0.5161, 0.5806, 0.5161, 0.5806, 0.5161, 0.5484, 0.5161, 0.5484, 0.5484, 0.5806, 0.5484, 0.5806, 0.5484, 0.5484, 0.5484, 0.5484, 0.5806, 0.5806, 0.5806, 0.5806, 0.5806, 0.5484, 0.5806, 0.5484, 0.6129, 0.5806, 0.6129, 0.5806, 0.6129, 0.5484, 0.6129, 0.5484, 0.6452, 0.5806, 0.6452, 0.5806, 0.6452, 0.5484, 0.6452, 0.5484, 0.6774, 0.5806, 0.6774, 0.5806, 0.6774, 0.5484, 0.6774, 0.5484, 0.7097, 0.5806, 0.7097, 0.6452, 0.7419, 0.6129, 0.7419, 0.6129, 0.7097, 0.6452, 0.7097, 0.4516, 0.7742, 0.4194, 0.7742, 0.4194, 0.7419, 0.4516, 0.7419, 0.5806, 0.8065, 0.5484, 0.8065, 0.5484, 0.8387, 0.5806, 0.8387, 0.5806, 0.7742, 0.5806, 0.7419, 0.5484, 0.7419, 0.5484, 0.7742, 0.6129, 0.1613, 0.5806, 0.1613, 0.5806, 0.1935, 0.6129, 0.1935, 0.6129, 0.1935, 0.5806, 0.1935, 0.5806, 0.2258, 0.6129, 0.2258, 0.6129, 0.2258, 0.5806, 0.2258, 0.5806, 0.2581, 0.6129, 0.2581, 0.6129, 0.2581, 0.5806, 0.2581, 0.5806, 0.2903, 0.6129, 0.2903, 0.6129, 0.2903, 0.5806, 0.2903, 0.5806, 0.3226, 0.6129, 0.3226, 0.6129, 0.3226, 0.5806, 0.3226, 0.5806, 0.3548, 0.6129, 0.3548, 0.6129, 0.3548, 0.5806, 0.3548, 0.5806, 0.3871, 0.6129, 0.3871, 0.6129, 0.3871, 0.5806, 0.3871, 0.5806, 0.4194, 0.6129, 0.4194, 0.6129, 0.4194, 0.5806, 0.4194, 0.5806, 0.4516, 0.6129, 0.4516, 0.6129, 0.4516, 0.5806, 0.4516, 0.5806, 0.4839, 0.6129, 0.4839, 0.6129, 0.4839, 0.5806, 0.4839, 0.5806, 0.5161, 0.6129, 0.5161, 0.6129, 0.5161, 0.5806, 0.5161, 0.5806, 0.5484, 0.6129, 0.5484, 0.6129, 0.5484, 0.5806, 0.5484, 0.5806, 0.5806, 0.6129, 0.5806, 0.6129, 0.5806, 0.5806, 0.5806, 0.5806, 0.6129, 0.6129, 0.6129, 0.6129, 0.6129, 0.5806, 0.6129, 0.5806, 0.6452, 0.6129, 0.6452, 0.6129, 0.6452, 0.5806, 0.6452, 0.5806, 0.6774, 0.6129, 0.6774, 0.6129, 0.6774, 0.5806, 0.6774, 0.5806, 0.7097, 0.6129, 0.7097, 0.6129, 0.871, 0.5806, 0.871, 0.5806, 0.8387, 0.6129, 0.8387, 0.6129, 0.7419, 0.6129, 0.7097, 0.5806, 0.7097, 0.5806, 0.7419, 0.6129, 0.8065, 0.5806, 0.8065, 0.5806, 0.8387, 0.6129, 0.8387, 0.4839, 0.7742, 0.4516, 0.7742, 0.4516, 0.7419, 0.4839, 0.7419, 0.6452, 0.1613, 0.6129, 0.1613, 0.6129, 0.1935, 0.6452, 0.1935, 0.6452, 0.1935, 0.6129, 0.1935, 0.6129, 0.2258, 0.6452, 0.2258, 0.6452, 0.2258, 0.6129, 0.2258, 0.6129, 0.2581, 0.6452, 0.2581, 0.6452, 0.2581, 0.6129, 0.2581, 0.6129, 0.2903, 0.6452, 0.2903, 0.6452, 0.2903, 0.6129, 0.2903, 0.6129, 0.3226, 0.6452, 0.3226, 0.6452, 0.3226, 0.6129, 0.3226, 0.6129, 0.3548, 0.6452, 0.3548, 0.6452, 0.3548, 0.6129, 0.3548, 0.6129, 0.3871, 0.6452, 0.3871, 0.6452, 0.3871, 0.6129, 0.3871, 0.6129, 0.4194, 0.6452, 0.4194, 0.6452, 0.4194, 0.6129, 0.4194, 0.6129, 0.4516, 0.6452, 0.4516, 0.6452, 0.4516, 0.6129, 0.4516, 0.6129, 0.4839, 0.6452, 0.4839, 0.6452, 0.4839, 0.6129, 0.4839, 0.6129, 0.5161, 0.6452, 0.5161, 0.6452, 0.5161, 0.6129, 0.5161, 0.6129, 0.5484, 0.6452, 0.5484, 0.6452, 0.5484, 0.6129, 0.5484, 0.6129, 0.5806, 0.6452, 0.5806, 0.6452, 0.5806, 0.6129, 0.5806, 0.6129, 0.6129, 0.6452, 0.6129, 0.6452, 0.6129, 0.6129, 0.6129, 0.6129, 0.6452, 0.6452, 0.6452, 0.6452, 0.6452, 0.6129, 0.6452, 0.6129, 0.6774, 0.6452, 0.6774, 0.6452, 0.6774, 0.6129, 0.6774, 0.6129, 0.7097, 0.6452, 0.7097, 0.6129, 0.7419, 0.5806, 0.7419, 0.5806, 0.7097, 0.6129, 0.7097, 0.5806, 0.871, 0.5484, 0.871, 0.5484, 0.8387, 0.5806, 0.8387, 0.6452, 0.8065, 0.6129, 0.8065, 0.6129, 0.8387, 0.6452, 0.8387, 0.5806, 0.7742, 0.5484, 0.7742, 0.5484, 0.7419, 0.5806, 0.7419, 0.6774, 0.1613, 0.6452, 0.1613, 0.6452, 0.1935, 0.6774, 0.1935, 0.6774, 0.1935, 0.6452, 0.1935, 0.6452, 0.2258, 0.6774, 0.2258, 0.6774, 0.2258, 0.6452, 0.2258, 0.6452, 0.2581, 0.6774, 0.2581, 0.6774, 0.2581, 0.6452, 0.2581, 0.6452, 0.2903, 0.6774, 0.2903, 0.6774, 0.2903, 0.6452, 0.2903, 0.6452, 0.3226, 0.6774, 0.3226, 0.6774, 0.3226, 0.6452, 0.3226, 0.6452, 0.3548, 0.6774, 0.3548, 0.6774, 0.3548, 0.6452, 0.3548, 0.6452, 0.3871, 0.6774, 0.3871, 0.6774, 0.3871, 0.6452, 0.3871, 0.6452, 0.4194, 0.6774, 0.4194, 0.6774, 0.4194, 0.6452, 0.4194, 0.6452, 0.4516, 0.6774, 0.4516, 0.6774, 0.4516, 0.6452, 0.4516, 0.6452, 0.4839, 0.6774, 0.4839, 0.6774, 0.4839, 0.6452, 0.4839, 0.6452, 0.5161, 0.6774, 0.5161, 0.6774, 0.5161, 0.6452, 0.5161, 0.6452, 0.5484, 0.6774, 0.5484, 0.6774, 0.5484, 0.6452, 0.5484, 0.6452, 0.5806, 0.6774, 0.5806, 0.6774, 0.5806, 0.6452, 0.5806, 0.6452, 0.6129, 0.6774, 0.6129, 0.6774, 0.6129, 0.6452, 0.6129, 0.6452, 0.6452, 0.6774, 0.6452, 0.6774, 0.6452, 0.6452, 0.6452, 0.6452, 0.6774, 0.6774, 0.6774, 0.6774, 0.6774, 0.6452, 0.6774, 0.6452, 0.7097, 0.6774, 0.7097, 0.5806, 0.7419, 0.5484, 0.7419, 0.5484, 0.7097, 0.5806, 0.7097, 0.5484, 0.871, 0.5161, 0.871, 0.5161, 0.8387, 0.5484, 0.8387, 0.6774, 0.8065, 0.6452, 0.8065, 0.6452, 0.8387, 0.6774, 0.8387, 0.5484, 0.7742, 0.5161, 0.7742, 0.5161, 0.7419, 0.5484, 0.7419, 0.7097, 0.1613, 0.6774, 0.1613, 0.6774, 0.1935, 0.7097, 0.1935, 0.7097, 0.1935, 0.6774, 0.1935, 0.6774, 0.2258, 0.7097, 0.2258, 0.7097, 0.2258, 0.6774, 0.2258, 0.6774, 0.2581, 0.7097, 0.2581, 0.7097, 0.2581, 0.6774, 0.2581, 0.6774, 0.2903, 0.7097, 0.2903, 0.7097, 0.2903, 0.6774, 0.2903, 0.6774, 0.3226, 0.7097, 0.3226, 0.7097, 0.3226, 0.6774, 0.3226, 0.6774, 0.3548, 0.7097, 0.3548, 0.7097, 0.3548, 0.6774, 0.3548, 0.6774, 0.3871, 0.7097, 0.3871, 0.7097, 0.3871, 0.6774, 0.3871, 0.6774, 0.4194, 0.7097, 0.4194, 0.7097, 0.4839, 0.6774, 0.4839, 0.6774, 0.5161, 0.7097, 0.5161, 0.7097, 0.4516, 0.7097, 0.4194, 0.6774, 0.4194, 0.6774, 0.4516, 0.7097, 0.4516, 0.6774, 0.4516, 0.6774, 0.4194, 0.7097, 0.4194, 0.7097, 0.6129, 0.6774, 0.6129, 0.6774, 0.6452, 0.7097, 0.6452, 0.7742, 0.5484, 0.7419, 0.5484, 0.7419, 0.5161, 0.7742, 0.5161, 0.7097, 0.7097, 0.6774, 0.7097, 0.6774, 0.6774, 0.7097, 0.6774, 0.7097, 0.7742, 0.7097, 0.7419, 0.6774, 0.7419, 0.6774, 0.7742, 0.7097, 0.871, 0.7097, 0.8387, 0.6774, 0.8387, 0.6774, 0.871, 0.7097, 0.6774, 0.7097, 0.6452, 0.6774, 0.6452, 0.6774, 0.6774, 0.7097, 0.8065, 0.7097, 0.7742, 0.6774, 0.7742, 0.6774, 0.8065, 0.5161, 0.7742, 0.4839, 0.7742, 0.4839, 0.7419, 0.5161, 0.7419, 0.7419, 0.1613, 0.7097, 0.1613, 0.7097, 0.1935, 0.7419, 0.1935, 0.7419, 0.1935, 0.7097, 0.1935, 0.7097, 0.2258, 0.7419, 0.2258, 0.7419, 0.2258, 0.7097, 0.2258, 0.7097, 0.2581, 0.7419, 0.2581, 0.7419, 0.2581, 0.7097, 0.2581, 0.7097, 0.2903, 0.7419, 0.2903, 0.7419, 0.2903, 0.7097, 0.2903, 0.7097, 0.3226, 0.7419, 0.3226, 0.7419, 0.3226, 0.7097, 0.3226, 0.7097, 0.3548, 0.7419, 0.3548, 0.7419, 0.3548, 0.7097, 0.3548, 0.7097, 0.3871, 0.7419, 0.3871, 0.7419, 0.3871, 0.7097, 0.3871, 0.7097, 0.4194, 0.7419, 0.4194, 0.8387, 0.6774, 0.8065, 0.6774, 0.8065, 0.6452, 0.8387, 0.6452, 0.7419, 0.4839, 0.7097, 0.4839, 0.7097, 0.5161, 0.7419, 0.5161, 0.7742, 0.8387, 0.7742, 0.8065, 0.7419, 0.8065, 0.7419, 0.8387, 0.7419, 0.6774, 0.7419, 0.6452, 0.7097, 0.6452, 0.7097, 0.6774, 0.7419, 0.6129, 0.7097, 0.6129, 0.7097, 0.6452, 0.7419, 0.6452, 0.8387, 0.8387, 0.8065, 0.8387, 0.8065, 0.871, 0.8387, 0.871, 0.8387, 0.8387, 0.8387, 0.8065, 0.8065, 0.8065, 0.8065, 0.8387, 0.7419, 0.8065, 0.7419, 0.7742, 0.7097, 0.7742, 0.7097, 0.8065, 0.7419, 0.7419, 0.7097, 0.7419, 0.7097, 0.7742, 0.7419, 0.7742, 0.8387, 0.7097, 0.8065, 0.7097, 0.8065, 0.7419, 0.8387, 0.7419, 0.8387, 0.7097, 0.8387, 0.6774, 0.8065, 0.6774, 0.8065, 0.7097, 0.7419, 0.5484, 0.7097, 0.5484, 0.7097, 0.5161, 0.7419, 0.5161, 0.7742, 0.129, 0.7419, 0.129, 0.7419, 0.1613, 0.7742, 0.1613, 0.7742, 0.1613, 0.7419, 0.1613, 0.7419, 0.1935, 0.7742, 0.1935, 0.7742, 0.1935, 0.7419, 0.1935, 0.7419, 0.2258, 0.7742, 0.2258, 0.7742, 0.2258, 0.7419, 0.2258, 0.7419, 0.2581, 0.7742, 0.2581, 0.7742, 0.2581, 0.7419, 0.2581, 0.7419, 0.2903, 0.7742, 0.2903, 0.7742, 0.2903, 0.7419, 0.2903, 0.7419, 0.3226, 0.7742, 0.3226, 0.7742, 0.3226, 0.7419, 0.3226, 0.7419, 0.3548, 0.7742, 0.3548, 0.7742, 0.3548, 0.7419, 0.3548, 0.7419, 0.3871, 0.7742, 0.3871, 0.7742, 0.3871, 0.7419, 0.3871, 0.7419, 0.4194, 0.7742, 0.4194, 0.7742, 0.4194, 0.7419, 0.4194, 0.7419, 0.4516, 0.7742, 0.4516, 0.7742, 0.4516, 0.7419, 0.4516, 0.7419, 0.4839, 0.7742, 0.4839, 0.7742, 0.4839, 0.7419, 0.4839, 0.7419, 0.5161, 0.7742, 0.5161, 0.8387, 0.5806, 0.8065, 0.5806, 0.8065, 0.6129, 0.8387, 0.6129, 0.8387, 0.6774, 0.8387, 0.6452, 0.8065, 0.6452, 0.8065, 0.6774, 0.7742, 0.6774, 0.7742, 0.6452, 0.7419, 0.6452, 0.7419, 0.6774, 0.7742, 0.6129, 0.7419, 0.6129, 0.7419, 0.6452, 0.7742, 0.6452, 0.8387, 0.5161, 0.8065, 0.5161, 0.8065, 0.5484, 0.8387, 0.5484, 0.7742, 0.8387, 0.7419, 0.8387, 0.7419, 0.8065, 0.7742, 0.8065, 0.7742, 0.8065, 0.7742, 0.7742, 0.7419, 0.7742, 0.7419, 0.8065, 0.7742, 0.7419, 0.7419, 0.7419, 0.7419, 0.7742, 0.7742, 0.7742, 0.8387, 0.4516, 0.8065, 0.4516, 0.8065, 0.4839, 0.8387, 0.4839, 0.7419, 0.5484, 0.7419, 0.5161, 0.7097, 0.5161, 0.7097, 0.5484, 0.8065, 0.8387, 0.8065, 0.8065, 0.7742, 0.8065, 0.7742, 0.8387, 0.8065, 0.129, 0.7742, 0.129, 0.7742, 0.1613, 0.8065, 0.1613, 0.8065, 0.1613, 0.7742, 0.1613, 0.7742, 0.1935, 0.8065, 0.1935, 0.8065, 0.1935, 0.7742, 0.1935, 0.7742, 0.2258, 0.8065, 0.2258, 0.8065, 0.2258, 0.7742, 0.2258, 0.7742, 0.2581, 0.8065, 0.2581, 0.8065, 0.2581, 0.7742, 0.2581, 0.7742, 0.2903, 0.8065, 0.2903, 0.8065, 0.2903, 0.7742, 0.2903, 0.7742, 0.3226, 0.8065, 0.3226, 0.8065, 0.3226, 0.7742, 0.3226, 0.7742, 0.3548, 0.8065, 0.3548, 0.8065, 0.3548, 0.7742, 0.3548, 0.7742, 0.3871, 0.8065, 0.3871, 0.8065, 0.3871, 0.7742, 0.3871, 0.7742, 0.4194, 0.8065, 0.4194, 0.8065, 0.4194, 0.7742, 0.4194, 0.7742, 0.4516, 0.8065, 0.4516, 0.8065, 0.4516, 0.7742, 0.4516, 0.7742, 0.4839, 0.8065, 0.4839, 0.8065, 0.4839, 0.7742, 0.4839, 0.7742, 0.5161, 0.8065, 0.5161, 0.8065, 0.5161, 0.7742, 0.5161, 0.7742, 0.5484, 0.8065, 0.5484, 0.8387, 0.3871, 0.8065, 0.3871, 0.8065, 0.4194, 0.8387, 0.4194, 0.7097, 0.6774, 0.6774, 0.6774, 0.6774, 0.6452, 0.7097, 0.6452, 0.8065, 0.6129, 0.7742, 0.6129, 0.7742, 0.6452, 0.8065, 0.6452, 0.8387, 0.3548, 0.8065, 0.3548, 0.8065, 0.3871, 0.8387, 0.3871, 0.8065, 0.7097, 0.8065, 0.6774, 0.7742, 0.6774, 0.7742, 0.7097, 0.8387, 0.7097, 0.8065, 0.7097, 0.8065, 0.6774, 0.8387, 0.6774, 0.8065, 0.7419, 0.7742, 0.7419, 0.7742, 0.7742, 0.8065, 0.7742, 0.8387, 0.2903, 0.8065, 0.2903, 0.8065, 0.3226, 0.8387, 0.3226, 0.8387, 0.8065, 0.8065, 0.8065, 0.8065, 0.7742, 0.8387, 0.7742, 0.8065, 0.6774, 0.7742, 0.6774, 0.7742, 0.6452, 0.8065, 0.6452, 0.8387, 0.129, 0.8065, 0.129, 0.8065, 0.1613, 0.8387, 0.1613, 0.8387, 0.1613, 0.8065, 0.1613, 0.8065, 0.1935, 0.8387, 0.1935, 0.8387, 0.1935, 0.8065, 0.1935, 0.8065, 0.2258, 0.8387, 0.2258, 0.8387, 0.2258, 0.8065, 0.2258, 0.8065, 0.2581, 0.8387, 0.2581, 0.8065, 0.8387, 0.7742, 0.8387, 0.7742, 0.871, 0.8065, 0.871, 0.8387, 0.2581, 0.8065, 0.2581, 0.8065, 0.2903, 0.8387, 0.2903, 0.8065, 0.7097, 0.7742, 0.7097, 0.7742, 0.7419, 0.8065, 0.7419, 0.8387, 0.3226, 0.8065, 0.3226, 0.8065, 0.3548, 0.8387, 0.3548, 0.8065, 0.5806, 0.7742, 0.5806, 0.7742, 0.6129, 0.8065, 0.6129, 0.7742, 0.8387, 0.7419, 0.8387, 0.7419, 0.871, 0.7742, 0.871, 0.8387, 0.4194, 0.8065, 0.4194, 0.8065, 0.4516, 0.8387, 0.4516, 0.7742, 0.7097, 0.7419, 0.7097, 0.7419, 0.7419, 0.7742, 0.7419, 0.8387, 0.4839, 0.8065, 0.4839, 0.8065, 0.5161, 0.8387, 0.5161, 0.7742, 0.5806, 0.7419, 0.5806, 0.7419, 0.6129, 0.7742, 0.6129, 0.8387, 0.5484, 0.8065, 0.5484, 0.8065, 0.5806, 0.8387, 0.5806, 0.7419, 0.8387, 0.7097, 0.8387, 0.7097, 0.871, 0.7419, 0.871, 0.7419, 0.4516, 0.7419, 0.4194, 0.7097, 0.4194, 0.7097, 0.4516, 0.7419, 0.5806, 0.7097, 0.5806, 0.7097, 0.5484, 0.7419, 0.5484, 0.8387, 0.6129, 0.8065, 0.6129, 0.8065, 0.6452, 0.8387, 0.6452, 0.7419, 0.7097, 0.7097, 0.7097, 0.7097, 0.7419, 0.7419, 0.7419, 0.7419, 0.7097, 0.7419, 0.6774, 0.7097, 0.6774, 0.7097, 0.7097, 0.8387, 0.8065, 0.8387, 0.7742, 0.8065, 0.7742, 0.8065, 0.8065, 0.8387, 0.7419, 0.8065, 0.7419, 0.8065, 0.7742, 0.8387, 0.7742, 0.7419, 0.5806, 0.7097, 0.5806, 0.7097, 0.6129, 0.7419, 0.6129, 0.7419, 0.4516, 0.7097, 0.4516, 0.7097, 0.4839, 0.7419, 0.4839, 0.7419, 0.129, 0.7097, 0.129, 0.7097, 0.1613, 0.7419, 0.1613, 0.7097, 0.5806, 0.6774, 0.5806, 0.6774, 0.6129, 0.7097, 0.6129, 0.7097, 0.4516, 0.6774, 0.4516, 0.6774, 0.4839, 0.7097, 0.4839, 0.7097, 0.129, 0.6774, 0.129, 0.6774, 0.1613, 0.7097, 0.1613, 0.8065, 0.5806, 0.7742, 0.5806, 0.7742, 0.5484, 0.8065, 0.5484, 0.6774, 0.7742, 0.6452, 0.7742, 0.6452, 0.8065, 0.6774, 0.8065, 0.6774, 0.129, 0.6452, 0.129, 0.6452, 0.1613, 0.6774, 0.1613, 0.6452, 0.7742, 0.6129, 0.7742, 0.6129, 0.8065, 0.6452, 0.8065, 0.6452, 0.129, 0.6129, 0.129, 0.6129, 0.1613, 0.6452, 0.1613, 0.6129, 0.7742, 0.5806, 0.7742, 0.5806, 0.8065, 0.6129, 0.8065, 0.6129, 0.129, 0.5806, 0.129, 0.5806, 0.1613, 0.6129, 0.1613, 0.5806, 0.7742, 0.5484, 0.7742, 0.5484, 0.8065, 0.5806, 0.8065, 0.5806, 0.129, 0.5484, 0.129, 0.5484, 0.1613, 0.5806, 0.1613, 0.5484, 0.7742, 0.5161, 0.7742, 0.5161, 0.8065, 0.5484, 0.8065, 0.5484, 0.129, 0.5161, 0.129, 0.5161, 0.1613, 0.5484, 0.1613, 0.5161, 0.7742, 0.4839, 0.7742, 0.4839, 0.8065, 0.5161, 0.8065, 0.5161, 0.129, 0.4839, 0.129, 0.4839, 0.1613, 0.5161, 0.1613, 0.4839, 0.7742, 0.4516, 0.7742, 0.4516, 0.8065, 0.4839, 0.8065, 0.4839, 0.129, 0.4516, 0.129, 0.4516, 0.1613, 0.4839, 0.1613, 0.4516, 0.7742, 0.4194, 0.7742, 0.4194, 0.8065, 0.4516, 0.8065, 0.8065, 0.871, 0.8065, 0.8387, 0.8387, 0.8387, 0.8387, 0.871, 0.5484, 0.871, 0.5484, 0.871, 0.5161, 0.871, 0.5161, 0.871, 0.8065, 0.7419, 0.8065, 0.7097, 0.8387, 0.7097, 0.8387, 0.7419, 0.5806, 0.871, 0.5484, 0.871, 0.5484, 0.871, 0.5806, 0.871, 0.7742, 0.871, 0.7742, 0.8387, 0.8065, 0.8387, 0.8065, 0.871, 0.6452, 0.871, 0.6129, 0.871, 0.6129, 0.871, 0.6452, 0.871, 0.7742, 0.7419, 0.7742, 0.7097, 0.8065, 0.7097, 0.8065, 0.7419, 0.7097, 0.871, 0.6774, 0.871, 0.6774, 0.871, 0.7097, 0.871, 0.7742, 0.6129, 0.7742, 0.5806, 0.8065, 0.5806, 0.8065, 0.6129, 0.7419, 0.871, 0.7419, 0.8387, 0.7742, 0.8387, 0.7742, 0.871, 0.8065, 0.871, 0.8065, 0.871, 0.7742, 0.871, 0.7742, 0.871, 0.7419, 0.7419, 0.7419, 0.7097, 0.7742, 0.7097, 0.7742, 0.7419, 0.7419, 0.6129, 0.7419, 0.5806, 0.7742, 0.5806, 0.7742, 0.6129, 0.7097, 0.871, 0.7097, 0.8387, 0.7419, 0.8387, 0.7419, 0.871, 0.7097, 0.7419, 0.7097, 0.7097, 0.7419, 0.7097, 0.7419, 0.7419, 0.4194, 0.1935, 0.4194, 0.1935, 0.4194, 0.1613, 0.4194, 0.1613, 0.7097, 0.6129, 0.7097, 0.5806, 0.7419, 0.5806, 0.7419, 0.6129, 0.4194, 0.2903, 0.4194, 0.2903, 0.4194, 0.2581, 0.4194, 0.2581, 0.7097, 0.4839, 0.7097, 0.4516, 0.7419, 0.4516, 0.7419, 0.4839, 0.7097, 0.1613, 0.7097, 0.129, 0.7419, 0.129, 0.7419, 0.1613, 0.4194, 0.3548, 0.4194, 0.3548, 0.4194, 0.3226, 0.4194, 0.3226, 0.4194, 0.4194, 0.4194, 0.4194, 0.4194, 0.3871, 0.4194, 0.3871, 0.4194, 0.4516, 0.4194, 0.4516, 0.4194, 0.4194, 0.4194, 0.4194, 0.4194, 0.4839, 0.4194, 0.4839, 0.4194, 0.4516, 0.4194, 0.4516, 0.4194, 0.3871, 0.4194, 0.3871, 0.4194, 0.3548, 0.4194, 0.3548, 0.4194, 0.5161, 0.4194, 0.5161, 0.4194, 0.4839, 0.4194, 0.4839, 0.6774, 0.6129, 0.6774, 0.5806, 0.7097, 0.5806, 0.7097, 0.6129, 0.4194, 0.5806, 0.4194, 0.5806, 0.4194, 0.5484, 0.4194, 0.5484, 0.6774, 0.4839, 0.6774, 0.4516, 0.7097, 0.4516, 0.7097, 0.4839, 0.6774, 0.1613, 0.6774, 0.129, 0.7097, 0.129, 0.7097, 0.1613, 0.6452, 0.8065, 0.6452, 0.7742, 0.6774, 0.7742, 0.6774, 0.8065, 0.4194, 0.7419, 0.4194, 0.7097, 0.4194, 0.7097, 0.4194, 0.7419, 0.6452, 0.1613, 0.6452, 0.129, 0.6774, 0.129, 0.6774, 0.1613, 0.6129, 0.8065, 0.6129, 0.7742, 0.6452, 0.7742, 0.6452, 0.8065, 0.4194, 0.7097, 0.4194, 0.6774, 0.4194, 0.6774, 0.4194, 0.7097, 0.6129, 0.1613, 0.6129, 0.129, 0.6452, 0.129, 0.6452, 0.1613, 0.5806, 0.8065, 0.5806, 0.7742, 0.6129, 0.7742, 0.6129, 0.8065, 0.4194, 0.129, 0.4516, 0.129, 0.4516, 0.129, 0.4194, 0.129, 0.5806, 0.1613, 0.5806, 0.129, 0.6129, 0.129, 0.6129, 0.1613, 0.5484, 0.8065, 0.5484, 0.7742, 0.5806, 0.7742, 0.5806, 0.8065, 0.5161, 0.129, 0.5484, 0.129, 0.5484, 0.129, 0.5161, 0.129, 0.5484, 0.1613, 0.5484, 0.129, 0.5806, 0.129, 0.5806, 0.1613, 0.5161, 0.8065, 0.5161, 0.7742, 0.5484, 0.7742, 0.5484, 0.8065, 0.6452, 0.129, 0.6129, 0.129, 0.6129, 0.129, 0.6452, 0.129, 0.5161, 0.1613, 0.5161, 0.129, 0.5484, 0.129, 0.5484, 0.1613, 0.4839, 0.8065, 0.4839, 0.7742, 0.5161, 0.7742, 0.5161, 0.8065, 0.7097, 0.129, 0.7419, 0.129, 0.7419, 0.129, 0.7097, 0.129, 0.4839, 0.1613, 0.4839, 0.129, 0.5161, 0.129, 0.5161, 0.1613, 0.4516, 0.8065, 0.4516, 0.7742, 0.4839, 0.7742, 0.4839, 0.8065, 0.8387, 0.129, 0.8065, 0.129, 0.8065, 0.129, 0.8387, 0.129, 0.4516, 0.1613, 0.4516, 0.129, 0.4839, 0.129, 0.4839, 0.1613, 0.4194, 0.8065, 0.4194, 0.7742, 0.4516, 0.7742, 0.4516, 0.8065, 0.4194, 0.1613, 0.4194, 0.129, 0.4516, 0.129, 0.4516, 0.1613])
me_levebase.materials.append(mat_material)
me_levebase.use_remesh_fix_poles = True
me_levebase.use_remesh_preserve_attributes = False
me_levebase.use_mirror_vertex_groups = False
me_levebase.update()

# ---- objects
ob_levelbase = bpy.data.objects.new('LevelBase', me_levebase)

# ---- transforms, parenting, visibility, modifiers, constraints
ob_levelbase.location = (0.0, 0.0, 0.0)
ob_levelbase.rotation_euler = (1.571, -0.0, 0.0)
ob_levelbase.lineart.crease_threshold = 0.0
_m = ob_levelbase.modifiers.new('Mirror', 'MIRROR')

# ---- collection membership
col_collection.objects.link(ob_levelbase)

# ---- scene / render settings (as saved in the file)
scene.frame_start = 1; scene.frame_end = 250; scene.frame_set(4)
scene.render.engine = 'BLENDER_EEVEE_NEXT'
scene.cycles.use_denoising = False
scene.cycles.samples = 128
scene.cycles.sampling_pattern = 'TABULATED_SOBOL'
scene.cycles.use_adaptive_sampling = False
scene.cycles.use_light_tree = False
scene.view_settings.view_transform = 'Filmic'
bpy.context.view_layer.update()

# ---- added for rendering (the .blend has no active camera and no usable light): camera, sun
cam_auto = bpy.data.cameras.new('AutoCamera')
cam_auto.lens = 50.0
cam_auto.sensor_width = 36.0
cam_auto.clip_end = 1824.08
ob_auto_camera = bpy.data.objects.new('AutoCamera', cam_auto)
scene.collection.objects.link(ob_auto_camera)
ob_auto_camera.location = (103.937, -124.657, 75.4147)
ob_auto_camera.rotation_euler = (1.09748, -7.21219e-08, 0.694738)
scene.camera = ob_auto_camera
light_auto_sun = bpy.data.lights.new('AutoSun', 'SUN')
light_auto_sun.energy = 3.0
light_auto_sun.angle = 0.0523599
ob_auto_sun = bpy.data.objects.new('AutoSun', light_auto_sun)
scene.collection.objects.link(ob_auto_sun)
ob_auto_sun.rotation_euler = (0.872665, 0.174533, 0.523599)
bpy.context.view_layer.update()
